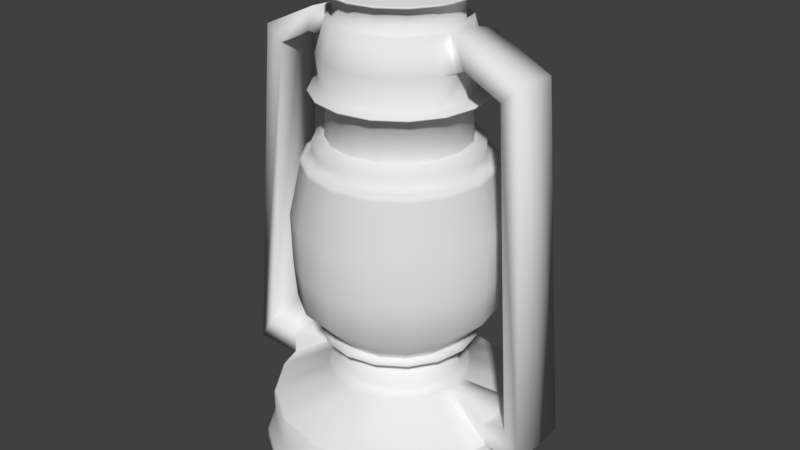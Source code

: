 # Source: Lamp.blend  (saved by Blender 2.79.0; exported with 4.5.12 LTS)
import bpy
from mathutils import Matrix  # noqa: F401  (used for matrix-valued properties, if any)

bpy.ops.wm.read_factory_settings(use_empty=True)
scene = bpy.context.scene
scene.name = 'Scene'

# ---- collections
col_collection_1 = bpy.data.collections.new('Collection 1'); scene.collection.children.link(col_collection_1)

# ---- world
world_world = bpy.data.worlds.new('World'); scene.world = world_world
world_world.color = (0.05088, 0.05088, 0.05088)
world_world.use_sun_shadow = False
world_world.sun_shadow_jitter_overblur = 0.0
world_world.cycles.sampling_method = 'MANUAL'

# ---- meshes
me_cylinder_001 = bpy.data.meshes.new('Cylinder.001')
me_cylinder_001.from_pydata([(-0.2432, -0.5872, -1.371), (-0.4495, -0.4495, -1.371), (-0.5872, -0.2432, -1.371), (-0.6356, 1.707e-07, -1.371), (-0.5872, 0.2432, -1.371), (-0.4495, 0.4495, -1.371), (-0.2432, 0.5872, -1.371), (-0.3977, -0.96, -0.1178), (-0.7348, -0.7348, -0.1178), (-0.96, -0.3977, -0.1178), (-1.039, 4.355e-07, -0.1178), (-0.96, 0.3977, -0.1178), (-0.7348, 0.7348, -0.1178), (-0.3977, 0.96, -0.1178), (-0.9492, -0.3932, -0.6178), (-1.027, 4.238e-07, -0.6178), (-0.9492, 0.3932, -0.6178), (-0.7265, 0.7265, -0.6178), (-0.3932, 0.9492, -0.6178), (-0.3932, -0.9492, -0.6178), (-0.7265, -0.7265, -0.6178), (-0.3542, -0.8551, 0.3958), (-0.6544, -0.6544, 0.3958), (-0.8551, -0.3542, 0.3958), (-0.9255, 3.575e-07, 0.3958), (-0.8551, 0.3542, 0.3958), (-0.6544, 0.6544, 0.3958), (-0.3542, 0.8551, 0.3958), (-0.3542, -0.8551, 0.4459), (-0.6544, -0.6544, 0.4459), (-0.8551, -0.3542, 0.4459), (-0.9255, 3.575e-07, 0.4459), (-0.8551, 0.3542, 0.4459), (-0.6544, 0.6544, 0.4459), (-0.3542, 0.8551, 0.4459), (-0.3427, -0.8275, 0.4459), (-0.6333, -0.6333, 0.4459), (-0.8275, -0.3427, 0.4459), (-0.8956, 3.38e-07, 0.4459), (-0.8275, 0.3427, 0.4459), (-0.6333, 0.6333, 0.4459), (-0.3427, 0.8275, 0.4459), (-0.3113, -0.7516, 0.5267), (-0.5752, -0.5752, 0.5267), (-0.7516, -0.3113, 0.5267), (-0.8135, 2.835e-07, 0.5267), (-0.7516, 0.3113, 0.5267), (-0.5752, 0.5752, 0.5267), (-0.3113, 0.7516, 0.5267), (-0.3113, -0.7516, 0.6189), (-0.5752, -0.5752, 0.6189), (-0.7516, -0.3113, 0.6189), (-0.8135, 2.835e-07, 0.6189), (-0.7516, 0.3113, 0.6189), (-0.5752, 0.5752, 0.6189), (-0.3113, 0.7516, 0.6189), (-0.2653, -0.6406, 0.6678), (-0.4903, -0.4903, 0.6678), (-0.6406, -0.2653, 0.6678), (-0.6934, 2.015e-07, 0.6678), (-0.6406, 0.2653, 0.6678), (-0.4903, 0.4903, 0.6678), (-0.2653, 0.6406, 0.6678), (-0.9993, 4.092e-07, -0.9944), (-0.9232, 0.3824, -0.9944), (-0.7066, 0.7066, -0.9944), (-0.3824, 0.9232, -0.9944), (-0.3824, -0.9232, -0.9944), (-0.7066, -0.7066, -0.9944), (-0.9232, -0.3824, -0.9944), (1.341e-08, 0.6356, -1.371), (1.341e-08, -0.6356, -1.371), (0.2432, -0.5872, -1.371), (0.4495, -0.4495, -1.371), (0.5872, -0.2432, -1.371), (0.6356, 1.707e-07, -1.371), (0.5872, 0.2432, -1.371), (0.4495, 0.4495, -1.371), (0.2432, 0.5872, -1.371), (1.341e-08, 1.039, -0.1178), (1.341e-08, -1.039, -0.1178), (0.3977, -0.96, -0.1178), (0.7348, -0.7348, -0.1178), (0.96, -0.3977, -0.1178), (1.039, 4.355e-07, -0.1178), (0.96, 0.3977, -0.1178), (0.7348, 0.7348, -0.1178), (0.3977, 0.96, -0.1178), (0.9492, -0.3932, -0.6178), (1.027, 4.238e-07, -0.6178), (0.9492, 0.3932, -0.6178), (1.341e-08, 1.027, -0.6178), (0.7265, 0.7265, -0.6178), (1.341e-08, -1.027, -0.6178), (0.3932, 0.9492, -0.6178), (0.3932, -0.9492, -0.6178), (0.7265, -0.7265, -0.6178), (1.341e-08, 0.9255, 0.3958), (1.341e-08, -0.9255, 0.3958), (0.3542, -0.8551, 0.3958), (0.6544, -0.6544, 0.3958), (0.8551, -0.3542, 0.3958), (0.9255, 3.575e-07, 0.3958), (0.8551, 0.3542, 0.3958), (0.6544, 0.6544, 0.3958), (0.3542, 0.8551, 0.3958), (1.341e-08, 0.9255, 0.4459), (1.341e-08, -0.9255, 0.4459), (0.3542, -0.8551, 0.4459), (0.6544, -0.6544, 0.4459), (0.8551, -0.3542, 0.4459), (0.9255, 3.575e-07, 0.4459), (0.8551, 0.3542, 0.4459), (0.6544, 0.6544, 0.4459), (0.3542, 0.8551, 0.4459), (1.341e-08, 0.8956, 0.4459), (1.341e-08, -0.8956, 0.4459), (0.3427, -0.8275, 0.4459), (0.6333, -0.6333, 0.4459), (0.8275, -0.3427, 0.4459), (0.8956, 3.38e-07, 0.4459), (0.8275, 0.3427, 0.4459), (0.6333, 0.6333, 0.4459), (0.3427, 0.8275, 0.4459), (1.341e-08, 0.8135, 0.5267), (1.341e-08, -0.8135, 0.5267), (0.3113, -0.7516, 0.5267), (0.5752, -0.5752, 0.5267), (0.7516, -0.3113, 0.5267), (0.8135, 2.835e-07, 0.5267), (0.7516, 0.3113, 0.5267), (0.5752, 0.5752, 0.5267), (0.3113, 0.7516, 0.5267), (1.341e-08, 0.8135, 0.6189), (1.341e-08, -0.8135, 0.6189), (0.3113, -0.7516, 0.6189), (0.5752, -0.5752, 0.6189), (0.7516, -0.3113, 0.6189), (0.8135, 2.835e-07, 0.6189), (0.7516, 0.3113, 0.6189), (0.5752, 0.5752, 0.6189), (0.3113, 0.7516, 0.6189), (1.341e-08, 0.6934, 0.6678), (1.341e-08, -0.6934, 0.6678), (0.2653, -0.6406, 0.6678), (0.4903, -0.4903, 0.6678), (0.6406, -0.2653, 0.6678), (0.6934, 2.015e-07, 0.6678), (0.6406, 0.2653, 0.6678), (0.4903, 0.4903, 0.6678), (0.2653, 0.6406, 0.6678), (0.9993, 4.092e-07, -0.9944), (0.9232, 0.3824, -0.9944), (0.7066, 0.7066, -0.9944), (1.341e-08, -0.9993, -0.9944), (0.3824, 0.9232, -0.9944), (0.3824, -0.9232, -0.9944), (0.7066, -0.7066, -0.9944), (0.9232, -0.3824, -0.9944), (1.341e-08, 0.9993, -0.9944)], [], [(3, 2, 69, 63), (16, 15, 10, 11), (17, 16, 11, 12), (18, 17, 12, 13), (19, 93, 80, 7), (91, 18, 13, 79), (20, 19, 7, 8), (14, 20, 8, 9), (10, 24, 25, 11), (68, 20, 14, 69), (67, 19, 20, 68), (66, 18, 91, 159), (154, 93, 19, 67), (65, 17, 18, 66), (64, 16, 17, 65), (63, 15, 16, 64), (27, 34, 106, 97), (12, 11, 25, 26), (13, 12, 26, 27), (7, 80, 98, 21), (79, 13, 27, 97), (8, 7, 21, 22), (9, 8, 22, 23), (10, 9, 23, 24), (98, 107, 28, 21), (31, 30, 37, 38), (22, 21, 28, 29), (23, 22, 29, 30), (24, 23, 30, 31), (25, 24, 31, 32), (26, 25, 32, 33), (27, 26, 33, 34), (30, 29, 36, 37), (39, 38, 45, 46), (32, 31, 38, 39), (33, 32, 39, 40), (34, 33, 40, 41), (28, 107, 116, 35), (106, 34, 41, 115), (29, 28, 35, 36), (37, 44, 45, 38), (48, 47, 54, 55), (40, 39, 46, 47), (41, 40, 47, 48), (35, 116, 125, 42), (115, 41, 48, 124), (36, 35, 42, 43), (37, 36, 43, 44), (47, 46, 53, 54), (42, 125, 134, 49), (124, 48, 55, 133), (43, 42, 49, 50), (44, 43, 50, 51), (45, 44, 51, 52), (46, 45, 52, 53), (54, 61, 62, 55), (49, 134, 143, 56), (133, 55, 62, 142), (50, 49, 56, 57), (51, 50, 57, 58), (52, 51, 58, 59), (53, 52, 59, 60), (54, 53, 60, 61), (69, 14, 15, 63), (4, 3, 63, 64), (5, 4, 64, 65), (6, 5, 65, 66), (0, 71, 154, 67), (70, 6, 66, 159), (1, 0, 67, 68), (2, 1, 68, 69), (15, 14, 9, 10), (75, 151, 158, 74), (90, 85, 84, 89), (92, 86, 85, 90), (94, 87, 86, 92), (95, 81, 80, 93), (91, 79, 87, 94), (96, 82, 81, 95), (88, 83, 82, 96), (84, 85, 103, 102), (157, 158, 88, 96), (156, 157, 96, 95), (155, 159, 91, 94), (154, 156, 95, 93), (153, 155, 94, 92), (152, 153, 92, 90), (151, 152, 90, 89), (105, 97, 106, 114), (86, 104, 103, 85), (87, 105, 104, 86), (81, 99, 98, 80), (79, 97, 105, 87), (82, 100, 99, 81), (83, 101, 100, 82), (84, 102, 101, 83), (98, 99, 108, 107), (111, 120, 119, 110), (100, 109, 108, 99), (101, 110, 109, 100), (102, 111, 110, 101), (103, 112, 111, 102), (104, 113, 112, 103), (105, 114, 113, 104), (110, 119, 118, 109), (121, 130, 129, 120), (112, 121, 120, 111), (113, 122, 121, 112), (114, 123, 122, 113), (108, 117, 116, 107), (106, 115, 123, 114), (109, 118, 117, 108), (119, 120, 129, 128), (132, 141, 140, 131), (122, 131, 130, 121), (123, 132, 131, 122), (117, 126, 125, 116), (115, 124, 132, 123), (118, 127, 126, 117), (119, 128, 127, 118), (131, 140, 139, 130), (126, 135, 134, 125), (124, 133, 141, 132), (127, 136, 135, 126), (128, 137, 136, 127), (129, 138, 137, 128), (130, 139, 138, 129), (140, 141, 150, 149), (135, 144, 143, 134), (133, 142, 150, 141), (136, 145, 144, 135), (137, 146, 145, 136), (138, 147, 146, 137), (139, 148, 147, 138), (140, 149, 148, 139), (158, 151, 89, 88), (76, 152, 151, 75), (77, 153, 152, 76), (78, 155, 153, 77), (72, 156, 154, 71), (70, 159, 155, 78), (73, 157, 156, 72), (74, 158, 157, 73), (89, 84, 83, 88)])
me_cylinder_001.polygons.foreach_set('use_smooth', [True] * 144)
_uv = me_cylinder_001.uv_layers.new(name='UVMap')
_uv.uv.foreach_set('vector', [0.3379, 0.1881, 0.3096, 0.1906, 0.305, 0.1375, 0.3371, 0.1358, 0.371, 0.1052, 0.3371, 0.1042, 0.3368, 0.06042, 0.3737, 0.06127, 0.4046, 0.1085, 0.371, 0.1052, 0.3737, 0.06127, 0.4103, 0.0652, 0.4377, 0.1144, 0.4046, 0.1085, 0.4103, 0.0652, 0.4465, 0.07146, 0.2335, 0.1151, 0.1983, 0.1231, 0.1872, 0.07812, 0.2248, 0.07047, 0.4703, 0.1229, 0.4377, 0.1144, 0.4465, 0.07146, 0.4825, 0.08027, 0.2683, 0.1092, 0.2335, 0.1151, 0.2248, 0.07047, 0.2623, 0.06477, 0.3028, 0.1056, 0.2683, 0.1092, 0.2623, 0.06477, 0.2997, 0.06134, 0.3368, 0.06042, 0.3373, 0.005849, 0.3777, 0.008478, 0.3737, 0.06127, 0.2726, 0.1414, 0.2683, 0.1092, 0.3028, 0.1056, 0.305, 0.1375, 0.24, 0.1474, 0.2335, 0.1151, 0.2683, 0.1092, 0.2726, 0.1414, 0.4309, 0.1447, 0.4377, 0.1144, 0.4703, 0.1229, 0.4613, 0.1527, 0.2074, 0.1557, 0.1983, 0.1231, 0.2335, 0.1151, 0.24, 0.1474, 0.4001, 0.1393, 0.4046, 0.1085, 0.4377, 0.1144, 0.4309, 0.1447, 0.3688, 0.1364, 0.371, 0.1052, 0.4046, 0.1085, 0.4001, 0.1393, 0.3371, 0.1358, 0.3371, 0.1042, 0.371, 0.1052, 0.3688, 0.1364, 0.4571, 0.0186, 0.4581, 0.01314, 0.4979, 0.02182, 0.4964, 0.02726, 0.4103, 0.0652, 0.3737, 0.06127, 0.3777, 0.008478, 0.4175, 0.01241, 0.4465, 0.07146, 0.4103, 0.0652, 0.4175, 0.01241, 0.4571, 0.0186, 0.2248, 0.07047, 0.1872, 0.07812, 0.1755, 0.02511, 0.2156, 0.01693, 0.4825, 0.08027, 0.4465, 0.07146, 0.4571, 0.0186, 0.4964, 0.02726, 0.2623, 0.06477, 0.2248, 0.07047, 0.2156, 0.01693, 0.256, 0.01073, 0.2997, 0.06134, 0.2623, 0.06477, 0.256, 0.01073, 0.2967, 0.006951, 0.3368, 0.06042, 0.2997, 0.06134, 0.2967, 0.006951, 0.3373, 0.005849, 0.1755, 0.02511, 0.1743, 0.01957, 0.2146, 0.01132, 0.2156, 0.01693, 0.7812, 0.5237, 0.7327, 0.5203, 0.7335, 0.5164, 0.7811, 0.5198, 0.256, 0.01073, 0.2156, 0.01693, 0.2146, 0.01132, 0.2553, 0.005099, 0.2967, 0.006951, 0.256, 0.01073, 0.2553, 0.005099, 0.2963, 0.001303, 0.3373, 0.005849, 0.2967, 0.006951, 0.2963, 0.001303, 0.3374, 0.0002241, 0.3777, 0.008478, 0.3373, 0.005849, 0.3374, 0.0002241, 0.3781, 0.002909, 0.4175, 0.01241, 0.3777, 0.008478, 0.3781, 0.002909, 0.4182, 0.006907, 0.4571, 0.0186, 0.4175, 0.01241, 0.4182, 0.006907, 0.4581, 0.01314, 0.7327, 0.5203, 0.686, 0.5049, 0.6877, 0.5012, 0.7335, 0.5164, 0.8276, 0.5118, 0.7811, 0.5198, 0.7804, 0.5046, 0.8234, 0.4971, 0.8287, 0.5156, 0.7812, 0.5237, 0.7811, 0.5198, 0.8276, 0.5118, 0.8725, 0.4967, 0.8287, 0.5156, 0.8276, 0.5118, 0.8706, 0.4933, 0.9101, 0.4689, 0.8725, 0.4967, 0.8706, 0.4933, 0.9075, 0.466, 0.6444, 0.4784, 0.6101, 0.4437, 0.6132, 0.4413, 0.647, 0.4753, 0.9413, 0.4348, 0.9101, 0.4689, 0.9075, 0.466, 0.9383, 0.4325, 0.686, 0.5049, 0.6444, 0.4784, 0.647, 0.4753, 0.6877, 0.5012, 0.7335, 0.5164, 0.7365, 0.501, 0.7804, 0.5046, 0.7811, 0.5198, 0.8977, 0.4547, 0.8633, 0.4802, 0.8572, 0.4696, 0.8895, 0.4456, 0.8706, 0.4933, 0.8276, 0.5118, 0.8234, 0.4971, 0.8633, 0.4802, 0.9075, 0.466, 0.8706, 0.4933, 0.8633, 0.4802, 0.8977, 0.4547, 0.647, 0.4753, 0.6132, 0.4413, 0.6251, 0.4317, 0.6569, 0.4632, 0.9383, 0.4325, 0.9075, 0.466, 0.8977, 0.4547, 0.9263, 0.4233, 0.6877, 0.5012, 0.647, 0.4753, 0.6569, 0.4632, 0.6946, 0.4872, 0.7335, 0.5164, 0.6877, 0.5012, 0.6946, 0.4872, 0.7365, 0.501, 0.8633, 0.4802, 0.8234, 0.4971, 0.8198, 0.4853, 0.8572, 0.4696, 0.6569, 0.4632, 0.6251, 0.4317, 0.6356, 0.4233, 0.6649, 0.4532, 0.9263, 0.4233, 0.8977, 0.4547, 0.8895, 0.4456, 0.9171, 0.4162, 0.6946, 0.4872, 0.6569, 0.4632, 0.6649, 0.4532, 0.6999, 0.4758, 0.7365, 0.501, 0.6946, 0.4872, 0.6999, 0.4758, 0.7389, 0.4887, 0.7804, 0.5046, 0.7365, 0.501, 0.7389, 0.4887, 0.7797, 0.4921, 0.8234, 0.4971, 0.7804, 0.5046, 0.7797, 0.4921, 0.8198, 0.4853, 0.8572, 0.4696, 0.8486, 0.4543, 0.8786, 0.4335, 0.8895, 0.4456, 0.6649, 0.4532, 0.6356, 0.4233, 0.6486, 0.413, 0.6761, 0.4396, 0.9171, 0.4162, 0.8895, 0.4456, 0.8786, 0.4335, 0.9027, 0.4053, 0.6999, 0.4758, 0.6649, 0.4532, 0.6761, 0.4396, 0.7074, 0.4604, 0.7389, 0.4887, 0.6999, 0.4758, 0.7074, 0.4604, 0.7425, 0.472, 0.7797, 0.4921, 0.7389, 0.4887, 0.7425, 0.472, 0.7791, 0.475, 0.8198, 0.4853, 0.7797, 0.4921, 0.7791, 0.475, 0.8152, 0.469, 0.8572, 0.4696, 0.8198, 0.4853, 0.8152, 0.469, 0.8486, 0.4543, 0.305, 0.1375, 0.3028, 0.1056, 0.3371, 0.1042, 0.3371, 0.1358, 0.3658, 0.1878, 0.3379, 0.1881, 0.3371, 0.1358, 0.3688, 0.1364, 0.3932, 0.1894, 0.3658, 0.1878, 0.3688, 0.1364, 0.4001, 0.1393, 0.4199, 0.1932, 0.3932, 0.1894, 0.4001, 0.1393, 0.4309, 0.1447, 0.2523, 0.2017, 0.2234, 0.2107, 0.2074, 0.1557, 0.24, 0.1474, 0.4457, 0.1993, 0.4199, 0.1932, 0.4309, 0.1447, 0.4613, 0.1527, 0.2811, 0.1951, 0.2523, 0.2017, 0.24, 0.1474, 0.2726, 0.1414, 0.3096, 0.1906, 0.2811, 0.1951, 0.2726, 0.1414, 0.305, 0.1375, 0.3371, 0.1042, 0.3028, 0.1056, 0.2997, 0.06134, 0.3368, 0.06042, 0.1195, 0.2613, 0.07445, 0.2209, 0.1093, 0.1968, 0.1413, 0.2428, 0.5714, 0.1651, 0.5928, 0.1189, 0.6332, 0.1351, 0.6097, 0.1869, 0.5365, 0.1477, 0.555, 0.104, 0.5928, 0.1189, 0.5714, 0.1651, 0.5031, 0.1337, 0.5185, 0.09101, 0.555, 0.104, 0.5365, 0.1477, 0.1631, 0.1338, 0.1495, 0.08831, 0.1872, 0.07812, 0.1983, 0.1231, 0.4703, 0.1229, 0.4825, 0.08027, 0.5185, 0.09101, 0.5031, 0.1337, 0.1275, 0.147, 0.1109, 0.1004, 0.1495, 0.08831, 0.1631, 0.1338, 0.09086, 0.1634, 0.07099, 0.1145, 0.1109, 0.1004, 0.1275, 0.147, 0.6332, 0.1351, 0.5928, 0.1189, 0.6113, 0.06574, 0.65, 0.07849, 0.1422, 0.1795, 0.1093, 0.1968, 0.09086, 0.1634, 0.1275, 0.147, 0.1748, 0.1661, 0.1422, 0.1795, 0.1275, 0.147, 0.1631, 0.1338, 0.4913, 0.1639, 0.4613, 0.1527, 0.4703, 0.1229, 0.5031, 0.1337, 0.2074, 0.1557, 0.1748, 0.1661, 0.1631, 0.1338, 0.1983, 0.1231, 0.5215, 0.1784, 0.4913, 0.1639, 0.5031, 0.1337, 0.5365, 0.1477, 0.5522, 0.1974, 0.5215, 0.1784, 0.5365, 0.1477, 0.5714, 0.1651, 0.5846, 0.2231, 0.5522, 0.1974, 0.5714, 0.1651, 0.6097, 0.1869, 0.5351, 0.03898, 0.4964, 0.02726, 0.4979, 0.02182, 0.5368, 0.03369, 0.555, 0.104, 0.5731, 0.05212, 0.6113, 0.06574, 0.5928, 0.1189, 0.5185, 0.09101, 0.5351, 0.03898, 0.5731, 0.05212, 0.555, 0.104, 0.1495, 0.08831, 0.1351, 0.03422, 0.1755, 0.02511, 0.1872, 0.07812, 0.4825, 0.08027, 0.4964, 0.02726, 0.5351, 0.03898, 0.5185, 0.09101, 0.1109, 0.1004, 0.09439, 0.04492, 0.1351, 0.03422, 0.1495, 0.08831, 0.07099, 0.1145, 0.05325, 0.05681, 0.09439, 0.04492, 0.1109, 0.1004, 0.0278, 0.1303, 0.01176, 0.06887, 0.05325, 0.05681, 0.07099, 0.1145, 0.1755, 0.02511, 0.1351, 0.03422, 0.1338, 0.02858, 0.1743, 0.01957, 0.5609, 0.2639, 0.5647, 0.2649, 0.5624, 0.3105, 0.5585, 0.3108, 0.09439, 0.04492, 0.09283, 0.03926, 0.1338, 0.02858, 0.1351, 0.03422, 0.05325, 0.05681, 0.05159, 0.05111, 0.09283, 0.03926, 0.09439, 0.04492, 0.01176, 0.06887, 0.0101, 0.06317, 0.05159, 0.05111, 0.05325, 0.05681, 0.6113, 0.06574, 0.6132, 0.06039, 0.6517, 0.07313, 0.65, 0.07849, 0.5731, 0.05212, 0.575, 0.04684, 0.6132, 0.06039, 0.6113, 0.06574, 0.5351, 0.03898, 0.5368, 0.03369, 0.575, 0.04684, 0.5731, 0.05212, 0.5585, 0.3108, 0.5624, 0.3105, 0.5705, 0.3569, 0.5667, 0.358, 0.9909, 0.3067, 0.976, 0.3051, 0.9773, 0.264, 0.991, 0.2623, 0.9946, 0.3071, 0.9909, 0.3067, 0.991, 0.2623, 0.9946, 0.2616, 0.9847, 0.3529, 0.981, 0.3517, 0.9909, 0.3067, 0.9946, 0.3071, 0.9664, 0.3958, 0.963, 0.3941, 0.981, 0.3517, 0.9847, 0.3529, 0.5842, 0.4029, 0.5878, 0.4011, 0.6132, 0.4413, 0.6101, 0.4437, 0.9413, 0.4348, 0.9383, 0.4325, 0.963, 0.3941, 0.9664, 0.3958, 0.5667, 0.358, 0.5705, 0.3569, 0.5878, 0.4011, 0.5842, 0.4029, 0.5624, 0.3105, 0.5647, 0.2649, 0.5787, 0.2674, 0.5779, 0.3095, 0.9496, 0.3873, 0.9386, 0.3814, 0.9549, 0.3435, 0.9666, 0.3474, 0.981, 0.3517, 0.9666, 0.3474, 0.976, 0.3051, 0.9909, 0.3067, 0.963, 0.3941, 0.9496, 0.3873, 0.9666, 0.3474, 0.981, 0.3517, 0.5878, 0.4011, 0.6015, 0.3938, 0.6251, 0.4317, 0.6132, 0.4413, 0.9383, 0.4325, 0.9263, 0.4233, 0.9496, 0.3873, 0.963, 0.3941, 0.5705, 0.3569, 0.5853, 0.3525, 0.6015, 0.3938, 0.5878, 0.4011, 0.5624, 0.3105, 0.5779, 0.3095, 0.5853, 0.3525, 0.5705, 0.3569, 0.9666, 0.3474, 0.9549, 0.3435, 0.9637, 0.3035, 0.976, 0.3051, 0.6015, 0.3938, 0.613, 0.3881, 0.6356, 0.4233, 0.6251, 0.4317, 0.9263, 0.4233, 0.9171, 0.4162, 0.9386, 0.3814, 0.9496, 0.3873, 0.5853, 0.3525, 0.5975, 0.3491, 0.613, 0.3881, 0.6015, 0.3938, 0.5779, 0.3095, 0.59, 0.3086, 0.5975, 0.3491, 0.5853, 0.3525, 0.5787, 0.2674, 0.5902, 0.2675, 0.59, 0.3086, 0.5779, 0.3095, 0.976, 0.3051, 0.9637, 0.3035, 0.9652, 0.2636, 0.9773, 0.264, 0.9549, 0.3435, 0.9386, 0.3814, 0.9237, 0.3738, 0.9375, 0.338, 0.613, 0.3881, 0.6288, 0.3799, 0.6486, 0.413, 0.6356, 0.4233, 0.9171, 0.4162, 0.9027, 0.4053, 0.9237, 0.3738, 0.9386, 0.3814, 0.5975, 0.3491, 0.6143, 0.3441, 0.6288, 0.3799, 0.613, 0.3881, 0.59, 0.3086, 0.6076, 0.3069, 0.6143, 0.3441, 0.5975, 0.3491, 0.5902, 0.2675, 0.6072, 0.2707, 0.6076, 0.3069, 0.59, 0.3086, 0.9637, 0.3035, 0.947, 0.3011, 0.9497, 0.2657, 0.9652, 0.2636, 0.9549, 0.3435, 0.9375, 0.338, 0.947, 0.3011, 0.9637, 0.3035, 0.1093, 0.1968, 0.07445, 0.2209, 0.05213, 0.1835, 0.09086, 0.1634, 0.5162, 0.2406, 0.5522, 0.1974, 0.5846, 0.2231, 0.5364, 0.2613, 0.4937, 0.2238, 0.5215, 0.1784, 0.5522, 0.1974, 0.5162, 0.2406, 0.47, 0.2101, 0.4913, 0.1639, 0.5215, 0.1784, 0.4937, 0.2238, 0.1942, 0.2185, 0.1748, 0.1661, 0.2074, 0.1557, 0.2234, 0.2107, 0.4457, 0.1993, 0.4613, 0.1527, 0.4913, 0.1639, 0.47, 0.2101, 0.1667, 0.229, 0.1422, 0.1795, 0.1748, 0.1661, 0.1942, 0.2185, 0.1413, 0.2428, 0.1093, 0.1968, 0.1422, 0.1795, 0.1667, 0.229, 0.05213, 0.1835, 0.0278, 0.1303, 0.07099, 0.1145, 0.09086, 0.1634])
me_cylinder_001.use_remesh_preserve_volume = False
me_cylinder_001.use_remesh_preserve_attributes = False
me_cylinder_001.use_mirror_vertex_groups = False
me_cylinder_001.update()
me_cylinder = bpy.data.meshes.new('Cylinder')
me_cylinder.from_pydata([(-0.5245, -1.266, -2.63), (-0.5245, -1.266, -2.518), (-0.9692, -0.9692, -2.63), (-0.9692, -0.9692, -2.518), (-1.266, -0.5245, -2.63), (-1.266, -0.5245, -2.518), (-1.344, -0.2674, -2.63), (-1.344, -0.2674, -2.518), (-1.371, 5.001e-07, -2.63), (-1.371, 5.001e-07, -2.518), (-1.344, 0.2674, -2.63), (-1.344, 0.2674, -2.518), (-1.266, 0.5245, -2.63), (-1.266, 0.5245, -2.518), (-0.9692, 0.9692, -2.63), (-0.9692, 0.9692, -2.518), (-0.5245, 1.266, -2.63), (-0.5245, 1.266, -2.518), (-0.4913, -1.186, -2.409), (-0.9079, -0.9078, -2.409), (-1.186, -0.4913, -2.409), (-1.259, -0.2505, -2.409), (-1.284, 4.417e-07, -2.409), (-1.259, 0.2505, -2.409), (-1.186, 0.4913, -2.409), (-0.9078, 0.9078, -2.409), (-0.4913, 1.186, -2.409), (-0.4913, -1.186, -2.051), (-0.9079, -0.9078, -2.051), (-1.186, -0.4913, -2.051), (-1.259, -0.2505, -2.051), (-1.284, 4.417e-07, -2.051), (-1.259, 0.2505, -2.051), (-1.186, 0.4913, -2.051), (-0.9078, 0.9078, -2.051), (-0.4913, 1.186, -2.051), (-0.2722, -0.657, -1.733), (-0.5029, -0.5029, -1.733), (-0.657, -0.2722, -1.733), (-0.6975, -0.1387, -1.733), (-0.7112, 7.185e-08, -1.733), (-0.6975, 0.1387, -1.733), (-0.657, 0.2722, -1.733), (-0.5029, 0.5029, -1.733), (-0.2722, 0.657, -1.733), (-0.2304, -0.5563, -1.474), (-0.4258, -0.4258, -1.474), (-0.5563, -0.2304, -1.474), (-0.6021, 6.34e-09, -1.474), (-0.5563, 0.2304, -1.474), (-0.4258, 0.4258, -1.474), (-0.2304, 0.5563, -1.474), (-0.2722, -0.657, -1.709), (-0.5029, -0.5029, -1.709), (-0.657, -0.2722, -1.709), (-0.7112, 7.185e-08, -1.709), (-0.657, 0.2722, -1.709), (-0.5029, 0.5029, -1.709), (-0.2722, 0.657, -1.709), (-0.2304, -0.5563, -1.709), (-0.4258, -0.4258, -1.709), (-0.5563, -0.2304, -1.709), (-0.6021, 6.34e-09, -1.709), (-0.5563, 0.2304, -1.709), (-0.4258, 0.4258, -1.709), (-0.2304, 0.5563, -1.709), (-0.1725, -0.4165, -1.392), (-0.3187, -0.3187, -1.392), (-0.4165, -0.1725, -1.392), (-0.4508, -8.969e-08, -1.392), (-0.4165, 0.1725, -1.392), (-0.3187, 0.3187, -1.392), (-0.1725, 0.4165, -1.392), (-1.269, 5.495e-07, -1.8), (-1.244, -0.2505, -1.8), (-1.244, 0.2505, -1.8), (-0.8301, 1.797e-07, -1.742), (-0.8165, -0.1387, -1.742), (-0.8165, 0.1387, -1.742), (-1.7, 7.26e-07, -1.965), (-1.671, -0.3227, -1.979), (-1.671, 0.3227, -1.979), (-1.509, -0.3227, -1.698), (-1.537, 8.65e-07, -1.684), (-1.509, 0.3227, -1.698), (-1.414, 1.646e-06, 1.564), (-1.428, -0.2306, 1.546), (-1.428, 0.2306, 1.546), (-1.251, -0.2306, 1.396), (-1.237, 1.746e-06, 1.414), (-1.251, 0.2306, 1.396), (-0.2994, -0.7228, -1.302), (-0.5532, -0.5532, -1.302), (-0.7228, -0.2994, -1.302), (-0.7824, 1.165e-07, -1.302), (-0.7228, 0.2994, -1.302), (-0.5532, 0.5532, -1.302), (-0.2994, 0.7228, -1.302), (-0.2432, -0.5872, -1.302), (-0.4495, -0.4495, -1.302), (-0.5872, -0.2432, -1.302), (-0.6356, 1.906e-08, -1.302), (-0.5872, 0.2432, -1.302), (-0.4495, 0.4495, -1.302), (-0.2432, 0.5872, -1.302), (-0.2653, -0.6406, 0.7372), (-0.4903, -0.4903, 0.7372), (-0.6406, -0.2653, 0.7372), (-0.6934, 4.979e-08, 0.7372), (-0.6406, 0.2653, 0.7372), (-0.4903, 0.4903, 0.7372), (-0.2653, 0.6406, 0.7372), (-0.2542, -0.6136, 1.157), (-0.4696, -0.4696, 1.157), (-0.6136, -0.2542, 1.157), (-0.6642, 3.198e-08, 1.157), (-0.6136, 0.2542, 1.157), (-0.4696, 0.4696, 1.157), (-0.2542, 0.6136, 1.157), (-0.2802, -0.6763, 1.157), (-0.5177, -0.5177, 1.157), (-0.6763, -0.2802, 1.157), (-0.7321, 7.337e-08, 1.157), (-0.6763, 0.2802, 1.157), (-0.5176, 0.5177, 1.157), (-0.2801, 0.6763, 1.157), (-0.3189, -0.7699, 1.172), (-0.5892, -0.5892, 1.172), (-0.7699, -0.3189, 1.172), (-0.8333, 1.351e-07, 1.172), (-0.7699, 0.3189, 1.172), (-0.5892, 0.5892, 1.172), (-0.3189, 0.7699, 1.172), (-0.3189, -0.7699, 1.185), (-0.5892, -0.5892, 1.185), (-0.7699, -0.3189, 1.185), (-0.8333, 1.351e-07, 1.185), (-0.7699, 0.3189, 1.185), (-0.5892, 0.5892, 1.185), (-0.3189, 0.7699, 1.185), (-0.2746, -0.6629, 1.218), (-0.5074, -0.5074, 1.218), (-0.6629, -0.2746, 1.218), (-0.7175, 6.232e-08, 1.218), (-0.6629, 0.2746, 1.218), (-0.5074, 0.5074, 1.218), (-0.2746, 0.6629, 1.218), (-0.2882, -0.6958, 1.514), (-0.5326, -0.5326, 1.514), (-0.6958, -0.2882, 1.514), (-0.7387, -0.1469, 1.514), (-0.7532, 8.554e-08, 1.514), (-0.7387, 0.1469, 1.514), (-0.6958, 0.2882, 1.514), (-0.5326, 0.5326, 1.514), (-0.2882, 0.6958, 1.514), (-0.2524, -0.6093, 1.843), (-0.4663, -0.4663, 1.843), (-0.6093, -0.2524, 1.843), (-0.6468, -0.1287, 1.843), (-0.6595, 2.564e-08, 1.843), (-0.6468, 0.1287, 1.843), (-0.6093, 0.2524, 1.843), (-0.4663, 0.4663, 1.843), (-0.2524, 0.6093, 1.843), (-0.2266, -0.5472, 1.843), (-0.4188, -0.4188, 1.843), (-0.5472, -0.2266, 1.843), (-0.5809, -0.1155, 1.843), (-0.5923, -1.849e-08, 1.843), (-0.5809, 0.1155, 1.843), (-0.5472, 0.2266, 1.843), (-0.4188, 0.4188, 1.843), (-0.2266, 0.5472, 1.843), (-0.2266, -0.5472, 2.068), (-0.4188, -0.4188, 2.068), (-0.5472, -0.2266, 2.068), (-0.5809, -0.1155, 2.068), (-0.5923, -1.849e-08, 2.068), (-0.5809, 0.1155, 2.068), (-0.5472, 0.2266, 2.068), (-0.4188, 0.4188, 2.068), (-0.2266, 0.5472, 2.068), (-0.2639, -0.6371, 2.087), (-0.4876, -0.4876, 2.087), (-0.6371, -0.2639, 2.087), (-0.6763, -0.1345, 2.087), (-0.6895, 4.261e-08, 2.087), (-0.6763, 0.1345, 2.087), (-0.6371, 0.2639, 2.087), (-0.4876, 0.4876, 2.087), (-0.2639, 0.6371, 2.087), (-0.2639, -0.6371, 2.107), (-0.4876, -0.4876, 2.107), (-0.6371, -0.2639, 2.107), (-0.6763, -0.1345, 2.107), (-0.6895, 4.261e-08, 2.107), (-0.6763, 0.1345, 2.107), (-0.6371, 0.2639, 2.107), (-0.4876, 0.4876, 2.107), (-0.2639, 0.6371, 2.107), (-0.2639, -0.6371, 2.107), (-0.4876, -0.4876, 2.107), (-0.6371, -0.2639, 2.107), (-0.6763, -0.1345, 2.107), (-0.6895, 4.261e-08, 2.107), (-0.6763, 0.1345, 2.107), (-0.6371, 0.2639, 2.107), (-0.4876, 0.4876, 2.107), (-0.2639, 0.6371, 2.107), (-0.1808, -0.4364, 2.211), (-0.334, -0.334, 2.211), (-0.4364, -0.1808, 2.211), (-0.4633, -0.09215, 2.211), (-0.4723, -1.003e-07, 2.211), (-0.4633, 0.09215, 2.211), (-0.4364, 0.1808, 2.211), (-0.334, 0.334, 2.211), (-0.1808, 0.4364, 2.211), (-0.7919, 1.749e-06, 1.825), (-0.8158, -0.2503, 1.831), (-0.8158, 0.2503, 1.831), (-0.8921, -0.2503, 1.591), (-0.8682, 1.857e-06, 1.585), (-0.8921, 0.2503, 1.591), (-0.8991, -0.8991, -2.044), (-1.175, -0.4866, -2.044), (-1.247, -0.248, -2.044), (-1.247, 0.248, -2.044), (-1.175, 0.4866, -2.044), (-0.8991, 0.8991, -2.044), (-0.4866, 1.175, -2.044), (-0.4866, -1.175, -2.044), (-1.235, -0.248, -1.799), (-1.259, 5.415e-07, -1.799), (-1.235, 0.248, -1.799), (-8.759e-08, 1.371, -2.63), (-8.759e-08, 1.371, -2.518), (-8.759e-08, -1.371, -2.63), (-8.759e-08, -1.371, -2.518), (0.5245, -1.266, -2.63), (0.5245, -1.266, -2.518), (0.9692, -0.9692, -2.63), (0.9692, -0.9692, -2.518), (1.266, -0.5245, -2.63), (1.266, -0.5245, -2.518), (1.344, -0.2674, -2.63), (1.344, -0.2674, -2.518), (1.371, 5.001e-07, -2.63), (1.371, 5.001e-07, -2.518), (1.344, 0.2674, -2.63), (1.344, 0.2674, -2.518), (1.266, 0.5245, -2.63), (1.266, 0.5245, -2.518), (0.9692, 0.9692, -2.63), (0.9692, 0.9692, -2.518), (0.5245, 1.266, -2.63), (0.5245, 1.266, -2.518), (-8.759e-08, 1.284, -2.409), (-8.759e-08, -1.284, -2.409), (0.4913, -1.186, -2.409), (0.9079, -0.9078, -2.409), (1.186, -0.4913, -2.409), (1.259, -0.2505, -2.409), (1.284, 4.417e-07, -2.409), (1.259, 0.2505, -2.409), (1.186, 0.4913, -2.409), (0.9078, 0.9078, -2.409), (0.4913, 1.186, -2.409), (-8.759e-08, 1.284, -2.051), (-8.759e-08, -1.284, -2.051), (0.4913, -1.186, -2.051), (0.9079, -0.9078, -2.051), (1.186, -0.4913, -2.051), (1.259, -0.2505, -2.051), (1.284, 4.417e-07, -2.051), (1.259, 0.2505, -2.051), (1.186, 0.4913, -2.051), (0.9078, 0.9078, -2.051), (0.4913, 1.186, -2.051), (-8.759e-08, 0.7112, -1.733), (-8.759e-08, -0.7112, -1.733), (0.2722, -0.657, -1.733), (0.5029, -0.5029, -1.733), (0.657, -0.2722, -1.733), (0.6975, -0.1387, -1.733), (0.7112, 7.185e-08, -1.733), (0.6975, 0.1387, -1.733), (0.657, 0.2722, -1.733), (0.5029, 0.5029, -1.733), (0.2722, 0.657, -1.733), (-8.759e-08, 0.6021, -1.474), (-8.759e-08, -0.6021, -1.474), (0.2304, -0.5563, -1.474), (0.4258, -0.4258, -1.474), (0.5563, -0.2304, -1.474), (0.6021, 6.34e-09, -1.474), (0.5563, 0.2304, -1.474), (0.4258, 0.4258, -1.474), (0.2304, 0.5563, -1.474), (-8.759e-08, 0.7112, -1.709), (-8.759e-08, -0.7112, -1.709), (0.2722, -0.657, -1.709), (0.5029, -0.5029, -1.709), (0.657, -0.2722, -1.709), (0.7112, 7.185e-08, -1.709), (0.657, 0.2722, -1.709), (0.5029, 0.5029, -1.709), (0.2722, 0.657, -1.709), (-8.759e-08, 0.6021, -1.709), (-8.759e-08, -0.6021, -1.709), (0.2304, -0.5563, -1.709), (0.4258, -0.4258, -1.709), (0.5563, -0.2304, -1.709), (0.6021, 6.34e-09, -1.709), (0.5563, 0.2304, -1.709), (0.4258, 0.4258, -1.709), (0.2304, 0.5563, -1.709), (-8.759e-08, 0.4508, -1.392), (-8.759e-08, -0.4508, -1.392), (0.1725, -0.4165, -1.392), (0.3187, -0.3187, -1.392), (0.4165, -0.1725, -1.392), (0.4508, -8.969e-08, -1.392), (0.4165, 0.1725, -1.392), (0.3187, 0.3187, -1.392), (0.1725, 0.4165, -1.392), (1.269, 5.495e-07, -1.8), (1.244, -0.2505, -1.8), (1.244, 0.2505, -1.8), (0.8301, 1.797e-07, -1.742), (0.8165, -0.1387, -1.742), (0.8165, 0.1387, -1.742), (1.7, 7.26e-07, -1.965), (1.671, -0.3227, -1.979), (1.671, 0.3227, -1.979), (1.509, -0.3227, -1.698), (1.537, 8.65e-07, -1.684), (1.509, 0.3227, -1.698), (1.414, 1.646e-06, 1.564), (1.428, -0.2306, 1.546), (1.428, 0.2306, 1.546), (1.251, -0.2306, 1.396), (1.237, 1.746e-06, 1.414), (1.251, 0.2306, 1.396), (-8.759e-08, 0.7824, -1.302), (-8.759e-08, -0.7824, -1.302), (0.2994, -0.7228, -1.302), (0.5532, -0.5532, -1.302), (0.7228, -0.2994, -1.302), (0.7824, 1.165e-07, -1.302), (0.7228, 0.2994, -1.302), (0.5532, 0.5532, -1.302), (0.2994, 0.7228, -1.302), (-8.759e-08, 0.6356, -1.302), (-8.759e-08, -0.6356, -1.302), (0.2432, -0.5872, -1.302), (0.4495, -0.4495, -1.302), (0.5872, -0.2432, -1.302), (0.6356, 1.906e-08, -1.302), (0.5872, 0.2432, -1.302), (0.4495, 0.4495, -1.302), (0.2432, 0.5872, -1.302), (-8.759e-08, 0.6934, 0.7372), (-8.759e-08, -0.6934, 0.7372), (0.2653, -0.6406, 0.7372), (0.4903, -0.4903, 0.7372), (0.6406, -0.2653, 0.7372), (0.6934, 4.979e-08, 0.7372), (0.6406, 0.2653, 0.7372), (0.4903, 0.4903, 0.7372), (0.2653, 0.6406, 0.7372), (-8.759e-08, 0.6642, 1.157), (-8.759e-08, -0.6642, 1.157), (0.2542, -0.6136, 1.157), (0.4696, -0.4696, 1.157), (0.6136, -0.2542, 1.157), (0.6642, 3.198e-08, 1.157), (0.6136, 0.2542, 1.157), (0.4696, 0.4696, 1.157), (0.2542, 0.6136, 1.157), (-8.759e-08, 0.7321, 1.157), (-8.759e-08, -0.7321, 1.157), (0.2802, -0.6763, 1.157), (0.5177, -0.5177, 1.157), (0.6763, -0.2802, 1.157), (0.7321, 7.337e-08, 1.157), (0.6763, 0.2802, 1.157), (0.5176, 0.5177, 1.157), (0.2801, 0.6763, 1.157), (-8.759e-08, 0.8333, 1.172), (-8.759e-08, -0.8333, 1.172), (0.3189, -0.7699, 1.172), (0.5892, -0.5892, 1.172), (0.7699, -0.3189, 1.172), (0.8333, 1.351e-07, 1.172), (0.7699, 0.3189, 1.172), (0.5892, 0.5892, 1.172), (0.3189, 0.7699, 1.172), (-8.759e-08, 0.8333, 1.185), (-8.759e-08, -0.8333, 1.185), (0.3189, -0.7699, 1.185), (0.5892, -0.5892, 1.185), (0.7699, -0.3189, 1.185), (0.8333, 1.351e-07, 1.185), (0.7699, 0.3189, 1.185), (0.5892, 0.5892, 1.185), (0.3189, 0.7699, 1.185), (-8.759e-08, 0.7175, 1.218), (-8.759e-08, -0.7175, 1.218), (0.2746, -0.6629, 1.218), (0.5074, -0.5074, 1.218), (0.6629, -0.2746, 1.218), (0.7175, 6.232e-08, 1.218), (0.6629, 0.2746, 1.218), (0.5074, 0.5074, 1.218), (0.2746, 0.6629, 1.218), (-8.759e-08, 0.7532, 1.514), (-8.759e-08, -0.7532, 1.514), (0.2882, -0.6958, 1.514), (0.5326, -0.5326, 1.514), (0.6958, -0.2882, 1.514), (0.7387, -0.1469, 1.514), (0.7532, 8.554e-08, 1.514), (0.7387, 0.1469, 1.514), (0.6958, 0.2882, 1.514), (0.5326, 0.5326, 1.514), (0.2882, 0.6958, 1.514), (-8.759e-08, 0.6595, 1.843), (-8.759e-08, -0.6595, 1.843), (0.2524, -0.6093, 1.843), (0.4663, -0.4663, 1.843), (0.6093, -0.2524, 1.843), (0.6468, -0.1287, 1.843), (0.6595, 2.564e-08, 1.843), (0.6468, 0.1287, 1.843), (0.6093, 0.2524, 1.843), (0.4663, 0.4663, 1.843), (0.2524, 0.6093, 1.843), (-8.759e-08, 0.5923, 1.843), (-8.759e-08, -0.5923, 1.843), (0.2266, -0.5472, 1.843), (0.4188, -0.4188, 1.843), (0.5472, -0.2266, 1.843), (0.5809, -0.1155, 1.843), (0.5923, -1.849e-08, 1.843), (0.5809, 0.1155, 1.843), (0.5472, 0.2266, 1.843), (0.4188, 0.4188, 1.843), (0.2266, 0.5472, 1.843), (-8.759e-08, 0.5923, 2.068), (-8.759e-08, -0.5923, 2.068), (0.2266, -0.5472, 2.068), (0.4188, -0.4188, 2.068), (0.5472, -0.2266, 2.068), (0.5809, -0.1155, 2.068), (0.5923, -1.849e-08, 2.068), (0.5809, 0.1155, 2.068), (0.5472, 0.2266, 2.068), (0.4188, 0.4188, 2.068), (0.2266, 0.5472, 2.068), (-8.759e-08, 0.6895, 2.087), (-8.759e-08, -0.6895, 2.087), (0.2639, -0.6371, 2.087), (0.4876, -0.4876, 2.087), (0.6371, -0.2639, 2.087), (0.6763, -0.1345, 2.087), (0.6895, 4.261e-08, 2.087), (0.6763, 0.1345, 2.087), (0.6371, 0.2639, 2.087), (0.4876, 0.4876, 2.087), (0.2639, 0.6371, 2.087), (-8.759e-08, 0.6895, 2.107), (-8.759e-08, -0.6895, 2.107), (0.2639, -0.6371, 2.107), (0.4876, -0.4876, 2.107), (0.6371, -0.2639, 2.107), (0.6763, -0.1345, 2.107), (0.6895, 4.261e-08, 2.107), (0.6763, 0.1345, 2.107), (0.6371, 0.2639, 2.107), (0.4876, 0.4876, 2.107), (0.2639, 0.6371, 2.107), (-8.759e-08, 0.6895, 2.107), (-8.759e-08, -0.6895, 2.107), (0.2639, -0.6371, 2.107), (0.4876, -0.4876, 2.107), (0.6371, -0.2639, 2.107), (0.6763, -0.1345, 2.107), (0.6895, 4.261e-08, 2.107), (0.6763, 0.1345, 2.107), (0.6371, 0.2639, 2.107), (0.4876, 0.4876, 2.107), (0.2639, 0.6371, 2.107), (-8.759e-08, 0.4723, 2.211), (-8.759e-08, -0.4723, 2.211), (0.1808, -0.4364, 2.211), (0.334, -0.334, 2.211), (0.4364, -0.1808, 2.211), (0.4633, -0.09215, 2.211), (0.4723, -1.003e-07, 2.211), (0.4633, 0.09215, 2.211), (0.4364, 0.1808, 2.211), (0.334, 0.334, 2.211), (0.1808, 0.4364, 2.211), (0.7919, 1.749e-06, 1.825), (0.8158, -0.2503, 1.831), (0.8158, 0.2503, 1.831), (0.8921, -0.2503, 1.591), (0.8682, 1.857e-06, 1.585), (0.8921, 0.2503, 1.591), (0.8991, -0.8991, -2.044), (1.175, -0.4866, -2.044), (1.247, -0.248, -2.044), (1.247, 0.248, -2.044), (1.175, 0.4866, -2.044), (-8.759e-08, 1.271, -2.044), (0.8991, 0.8991, -2.044), (-8.759e-08, -1.271, -2.044), (0.4866, 1.175, -2.044), (0.4866, -1.175, -2.044), (1.235, -0.248, -1.799), (1.259, 5.415e-07, -1.799), (1.235, 0.248, -1.799)], [], [(1, 3, 2, 0), (3, 5, 4, 2), (13, 15, 14, 12), (4, 5, 7, 6), (6, 7, 9, 8), (8, 9, 11, 10), (10, 11, 13, 12), (15, 17, 16, 14), (17, 237, 236, 16), (5, 3, 19, 20), (26, 35, 269, 258), (11, 9, 22, 23), (15, 25, 26, 17), (1, 239, 259, 18), (237, 17, 26, 258), (13, 11, 23, 24), (15, 13, 24, 25), (3, 1, 18, 19), (7, 5, 20, 21), (259, 270, 27, 18), (9, 7, 21, 22), (230, 229, 42, 43), (19, 18, 27, 28), (20, 19, 28, 29), (25, 24, 33, 34), (21, 20, 29, 30), (22, 21, 30, 31), (23, 22, 31, 32), (24, 23, 32, 33), (26, 25, 34, 35), (226, 225, 37, 38), (227, 226, 38, 39), (39, 40, 76, 77), (30, 80, 79, 31), (229, 228, 41, 42), (231, 230, 43, 44), (232, 518, 281, 36), (516, 231, 44, 280), (225, 232, 36, 37), (44, 58, 300, 280), (51, 50, 71, 72), (47, 48, 62, 61), (45, 46, 60, 59), (43, 57, 58, 44), (292, 45, 59, 310), (42, 56, 57, 43), (41, 40, 55, 56, 42), (39, 38, 54, 55, 40), (37, 53, 54, 38), (54, 61, 62, 55), (56, 55, 62, 63), (57, 56, 63, 64), (58, 57, 64, 65), (52, 301, 310, 59), (300, 58, 65, 309), (53, 52, 59, 60), (54, 53, 60, 61), (46, 47, 61, 60), (48, 49, 63, 62), (49, 50, 64, 63), (50, 51, 65, 64), (51, 291, 309, 65), (36, 281, 301, 52), (37, 36, 52, 53), (50, 49, 70, 71), (70, 69, 94, 95), (45, 292, 319, 66), (291, 51, 72, 318), (46, 45, 66, 67), (47, 46, 67, 68), (48, 47, 68, 69), (49, 48, 69, 70), (69, 68, 93, 94), (234, 233, 77, 76), (235, 234, 76, 78), (40, 41, 78, 76), (228, 32, 75, 235), (227, 39, 77, 233), (32, 81, 84, 75), (74, 82, 80, 30), (73, 75, 84, 83), (82, 83, 89, 88), (79, 80, 86, 85), (74, 73, 83, 82), (31, 79, 81, 32), (81, 79, 85, 87), (84, 81, 87, 90), (83, 84, 90, 89), (80, 82, 88, 86), (71, 70, 95, 96), (72, 71, 96, 97), (66, 319, 346, 91), (318, 72, 97, 345), (67, 66, 91, 92), (68, 67, 92, 93), (91, 98, 99, 92), (93, 92, 99, 100), (94, 93, 100, 101), (95, 94, 101, 102), (96, 95, 102, 103), (97, 96, 103, 104), (91, 346, 355, 98), (345, 97, 104, 354), (105, 112, 113, 106), (107, 106, 113, 114), (108, 107, 114, 115), (109, 108, 115, 116), (110, 109, 116, 117), (111, 110, 117, 118), (105, 364, 373, 112), (363, 111, 118, 372), (115, 114, 121, 122), (116, 115, 122, 123), (117, 116, 123, 124), (118, 117, 124, 125), (112, 373, 382, 119), (372, 118, 125, 381), (113, 112, 119, 120), (114, 113, 120, 121), (122, 129, 130, 123), (124, 123, 130, 131), (125, 124, 131, 132), (119, 382, 391, 126), (381, 125, 132, 390), (120, 119, 126, 127), (121, 120, 127, 128), (122, 121, 128, 129), (132, 131, 138, 139), (139, 146, 408, 399), (126, 391, 400, 133), (390, 132, 139, 399), (127, 126, 133, 134), (128, 127, 134, 135), (129, 128, 135, 136), (130, 129, 136, 137), (131, 130, 137, 138), (400, 409, 140, 133), (143, 142, 149, 150, 151), (134, 133, 140, 141), (135, 134, 141, 142), (136, 135, 142, 143), (137, 136, 143, 144), (138, 137, 144, 145), (139, 138, 145, 146), (142, 141, 148, 149), (87, 221, 224, 90), (144, 143, 151, 152, 153), (145, 144, 153, 154), (146, 145, 154, 155), (140, 409, 418, 147), (408, 146, 155, 417), (141, 140, 147, 148), (154, 153, 162, 163), (88, 222, 220, 86), (153, 152, 161, 162), (155, 154, 163, 164), (147, 418, 429, 156), (417, 155, 164, 428), (148, 147, 156, 157), (149, 148, 157, 158), (164, 163, 172, 173), (150, 149, 158, 159), (173, 182, 450, 439), (156, 429, 440, 165), (428, 164, 173, 439), (157, 156, 165, 166), (158, 157, 166, 167), (163, 162, 171, 172), (159, 158, 167, 168), (160, 159, 168, 169), (161, 160, 169, 170), (162, 161, 170, 171), (440, 451, 174, 165), (181, 180, 189, 190), (166, 165, 174, 175), (167, 166, 175, 176), (172, 171, 180, 181), (168, 167, 176, 177), (169, 168, 177, 178), (170, 169, 178, 179), (171, 170, 179, 180), (173, 172, 181, 182), (176, 175, 184, 185), (187, 186, 195, 196), (177, 176, 185, 186), (178, 177, 186, 187), (179, 178, 187, 188), (180, 179, 188, 189), (182, 181, 190, 191), (174, 451, 462, 183), (450, 182, 191, 461), (175, 174, 183, 184), (190, 189, 198, 199), (200, 199, 208, 209), (188, 187, 196, 197), (189, 188, 197, 198), (191, 190, 199, 200), (183, 462, 473, 192), (461, 191, 200, 472), (184, 183, 192, 193), (185, 184, 193, 194), (199, 198, 207, 208), (186, 185, 194, 195), (192, 473, 484, 201), (472, 200, 209, 483), (193, 192, 201, 202), (194, 193, 202, 203), (208, 217, 218, 209), (195, 194, 203, 204), (196, 195, 204, 205), (197, 196, 205, 206), (198, 197, 206, 207), (201, 484, 495, 210), (483, 209, 218, 494), (202, 201, 210, 211), (203, 202, 211, 212), (208, 207, 216, 217), (204, 203, 212, 213), (205, 204, 213, 214), (206, 205, 214, 215), (207, 206, 215, 216), (85, 219, 221, 87), (161, 221, 219, 160), (160, 219, 220, 159), (221, 161, 152, 224), (222, 150, 159, 220), (150, 222, 223, 151), (224, 152, 151, 223), (86, 220, 219, 85), (88, 89, 223, 222), (89, 90, 224, 223), (239, 1, 0, 238), (30, 227, 233, 74), (41, 228, 235, 78), (75, 73, 234, 235), (73, 74, 233, 234), (28, 27, 232, 225), (269, 35, 231, 516), (27, 270, 518, 232), (35, 34, 230, 231), (33, 32, 228, 229), (30, 29, 226, 227), (29, 28, 225, 226), (34, 33, 229, 230), (210, 495, 494, 218, 217, 216, 215, 214, 213, 212, 211), (241, 240, 242, 243), (243, 242, 244, 245), (253, 252, 254, 255), (244, 246, 247, 245), (246, 248, 249, 247), (248, 250, 251, 249), (250, 252, 253, 251), (255, 254, 256, 257), (257, 256, 236, 237), (245, 262, 261, 243), (268, 258, 269, 279), (251, 265, 264, 249), (255, 257, 268, 267), (241, 260, 259, 239), (237, 258, 268, 257), (253, 266, 265, 251), (255, 267, 266, 253), (243, 261, 260, 241), (247, 263, 262, 245), (259, 260, 271, 270), (249, 264, 263, 247), (517, 289, 288, 515), (261, 272, 271, 260), (262, 273, 272, 261), (267, 278, 277, 266), (263, 274, 273, 262), (264, 275, 274, 263), (265, 276, 275, 264), (266, 277, 276, 265), (268, 279, 278, 267), (512, 284, 283, 511), (513, 285, 284, 512), (285, 331, 330, 286), (274, 275, 333, 334), (515, 288, 287, 514), (519, 290, 289, 517), (520, 282, 281, 518), (516, 280, 290, 519), (511, 283, 282, 520), (290, 280, 300, 308), (299, 326, 325, 298), (295, 313, 314, 296), (293, 311, 312, 294), (289, 290, 308, 307), (292, 310, 311, 293), (288, 289, 307, 306), (287, 288, 306, 305, 286), (285, 286, 305, 304, 284), (283, 284, 304, 303), (304, 305, 314, 313), (306, 315, 314, 305), (307, 316, 315, 306), (308, 317, 316, 307), (302, 311, 310, 301), (300, 309, 317, 308), (303, 312, 311, 302), (304, 313, 312, 303), (294, 312, 313, 295), (296, 314, 315, 297), (297, 315, 316, 298), (298, 316, 317, 299), (299, 317, 309, 291), (282, 302, 301, 281), (283, 303, 302, 282), (298, 325, 324, 297), (324, 351, 350, 323), (293, 320, 319, 292), (291, 318, 326, 299), (294, 321, 320, 293), (295, 322, 321, 294), (296, 323, 322, 295), (297, 324, 323, 296), (323, 350, 349, 322), (522, 330, 331, 521), (523, 332, 330, 522), (286, 330, 332, 287), (514, 523, 329, 276), (513, 521, 331, 285), (276, 329, 338, 335), (328, 274, 334, 336), (327, 337, 338, 329), (336, 342, 343, 337), (333, 339, 340, 334), (328, 336, 337, 327), (275, 276, 335, 333), (335, 341, 339, 333), (338, 344, 341, 335), (337, 343, 344, 338), (334, 340, 342, 336), (325, 352, 351, 324), (326, 353, 352, 325), (320, 347, 346, 319), (318, 345, 353, 326), (321, 348, 347, 320), (322, 349, 348, 321), (347, 348, 357, 356), (349, 358, 357, 348), (350, 359, 358, 349), (351, 360, 359, 350), (352, 361, 360, 351), (353, 362, 361, 352), (347, 356, 355, 346), (345, 354, 362, 353), (365, 366, 375, 374), (367, 376, 375, 366), (368, 377, 376, 367), (369, 378, 377, 368), (370, 379, 378, 369), (371, 380, 379, 370), (365, 374, 373, 364), (363, 372, 380, 371), (377, 386, 385, 376), (378, 387, 386, 377), (379, 388, 387, 378), (380, 389, 388, 379), (374, 383, 382, 373), (372, 381, 389, 380), (375, 384, 383, 374), (376, 385, 384, 375), (386, 387, 396, 395), (388, 397, 396, 387), (389, 398, 397, 388), (383, 392, 391, 382), (381, 390, 398, 389), (384, 393, 392, 383), (385, 394, 393, 384), (386, 395, 394, 385), (398, 407, 406, 397), (407, 399, 408, 416), (392, 401, 400, 391), (390, 399, 407, 398), (393, 402, 401, 392), (394, 403, 402, 393), (395, 404, 403, 394), (396, 405, 404, 395), (397, 406, 405, 396), (400, 401, 410, 409), (413, 423, 422, 421, 412), (402, 411, 410, 401), (403, 412, 411, 402), (404, 413, 412, 403), (405, 414, 413, 404), (406, 415, 414, 405), (407, 416, 415, 406), (412, 421, 420, 411), (341, 344, 510, 507), (414, 425, 424, 423, 413), (415, 426, 425, 414), (416, 427, 426, 415), (410, 419, 418, 409), (408, 417, 427, 416), (411, 420, 419, 410), (426, 437, 436, 425), (342, 340, 506, 508), (425, 436, 435, 424), (427, 438, 437, 426), (419, 430, 429, 418), (417, 428, 438, 427), (420, 431, 430, 419), (421, 432, 431, 420), (438, 449, 448, 437), (422, 433, 432, 421), (449, 439, 450, 460), (430, 441, 440, 429), (428, 439, 449, 438), (431, 442, 441, 430), (432, 443, 442, 431), (437, 448, 447, 436), (433, 444, 443, 432), (434, 445, 444, 433), (435, 446, 445, 434), (436, 447, 446, 435), (440, 441, 452, 451), (459, 470, 469, 458), (442, 453, 452, 441), (443, 454, 453, 442), (448, 459, 458, 447), (444, 455, 454, 443), (445, 456, 455, 444), (446, 457, 456, 445), (447, 458, 457, 446), (449, 460, 459, 448), (454, 465, 464, 453), (467, 478, 477, 466), (455, 466, 465, 454), (456, 467, 466, 455), (457, 468, 467, 456), (458, 469, 468, 457), (460, 471, 470, 459), (452, 463, 462, 451), (450, 461, 471, 460), (453, 464, 463, 452), (470, 481, 480, 469), (482, 493, 492, 481), (468, 479, 478, 467), (469, 480, 479, 468), (471, 482, 481, 470), (463, 474, 473, 462), (461, 472, 482, 471), (464, 475, 474, 463), (465, 476, 475, 464), (481, 492, 491, 480), (466, 477, 476, 465), (474, 485, 484, 473), (472, 483, 493, 482), (475, 486, 485, 474), (476, 487, 486, 475), (492, 493, 504, 503), (477, 488, 487, 476), (478, 489, 488, 477), (479, 490, 489, 478), (480, 491, 490, 479), (485, 496, 495, 484), (483, 494, 504, 493), (486, 497, 496, 485), (487, 498, 497, 486), (492, 503, 502, 491), (488, 499, 498, 487), (489, 500, 499, 488), (490, 501, 500, 489), (491, 502, 501, 490), (339, 341, 507, 505), (435, 434, 505, 507), (434, 433, 506, 505), (507, 510, 424, 435), (508, 506, 433, 422), (422, 423, 509, 508), (510, 509, 423, 424), (340, 339, 505, 506), (342, 508, 509, 343), (343, 509, 510, 344), (239, 238, 240, 241), (274, 328, 521, 513), (287, 332, 523, 514), (329, 523, 522, 327), (327, 522, 521, 328), (272, 511, 520, 271), (269, 516, 519, 279), (271, 520, 518, 270), (279, 519, 517, 278), (277, 515, 514, 276), (274, 513, 512, 273), (273, 512, 511, 272), (278, 517, 515, 277), (496, 497, 498, 499, 500, 501, 502, 503, 504, 494, 495)])
me_cylinder.polygons.foreach_set('use_smooth', [True] * 490)
_uv = me_cylinder.uv_layers.new(name='UVMap')
_uv.uv.foreach_set('vector', [0.09522, 0.5703, 0.1206, 0.6321, 0.1082, 0.6403, 0.08042, 0.5733, 0.1206, 0.6321, 0.1668, 0.6806, 0.1578, 0.6922, 0.1082, 0.6403, 0.3031, 0.7062, 0.3635, 0.6771, 0.3725, 0.6888, 0.3076, 0.7216, 0.1578, 0.6922, 0.1668, 0.6806, 0.1968, 0.6978, 0.1903, 0.7121, 0.1903, 0.7121, 0.1968, 0.6978, 0.2315, 0.709, 0.2282, 0.7246, 0.2282, 0.7246, 0.2315, 0.709, 0.2675, 0.7117, 0.2681, 0.7277, 0.2681, 0.7277, 0.2675, 0.7117, 0.3031, 0.7062, 0.3076, 0.7216, 0.3635, 0.6771, 0.4063, 0.6291, 0.4185, 0.6366, 0.3725, 0.6888, 0.4063, 0.6291, 0.4313, 0.5702, 0.4449, 0.5729, 0.4185, 0.6366, 0.1668, 0.6806, 0.1206, 0.6321, 0.1352, 0.6226, 0.1771, 0.6663, 0.3925, 0.6204, 0.362, 0.6016, 0.3778, 0.5595, 0.4149, 0.567, 0.2675, 0.7117, 0.2315, 0.709, 0.235, 0.6911, 0.2669, 0.6933, 0.3635, 0.6771, 0.3531, 0.6633, 0.3925, 0.6204, 0.4063, 0.6291, 0.09522, 0.5703, 0.09697, 0.5035, 0.1136, 0.5069, 0.1121, 0.5671, 0.4313, 0.5702, 0.4063, 0.6291, 0.3925, 0.6204, 0.4149, 0.567, 0.3031, 0.7062, 0.2675, 0.7117, 0.2669, 0.6933, 0.2988, 0.6891, 0.3635, 0.6771, 0.3031, 0.7062, 0.2988, 0.6891, 0.3531, 0.6633, 0.1206, 0.6321, 0.09522, 0.5703, 0.1121, 0.5671, 0.1352, 0.6226, 0.1968, 0.6978, 0.1668, 0.6806, 0.1771, 0.6663, 0.2039, 0.6811, 0.1136, 0.5069, 0.1506, 0.5143, 0.1513, 0.5594, 0.1121, 0.5671, 0.2315, 0.709, 0.1968, 0.6978, 0.2039, 0.6811, 0.235, 0.6911, 0.3301, 0.6323, 0.2905, 0.6491, 0.2778, 0.5973, 0.2984, 0.5878, 0.1352, 0.6226, 0.1121, 0.5671, 0.1513, 0.5594, 0.1674, 0.6012, 0.1771, 0.6663, 0.1352, 0.6226, 0.1674, 0.6012, 0.1989, 0.6331, 0.3531, 0.6633, 0.2988, 0.6891, 0.2907, 0.6503, 0.3308, 0.6333, 0.2039, 0.6811, 0.1771, 0.6663, 0.1989, 0.6331, 0.2201, 0.6423, 0.235, 0.6911, 0.2039, 0.6811, 0.2201, 0.6423, 0.2421, 0.6551, 0.2669, 0.6933, 0.235, 0.6911, 0.2421, 0.6551, 0.2679, 0.6513, 0.2988, 0.6891, 0.2669, 0.6933, 0.2679, 0.6513, 0.2907, 0.6503, 0.3925, 0.6204, 0.3531, 0.6633, 0.3308, 0.6333, 0.362, 0.6016, 0.1996, 0.632, 0.1685, 0.6005, 0.215, 0.5715, 0.2307, 0.588, 0.2203, 0.6409, 0.1996, 0.632, 0.2307, 0.588, 0.2419, 0.5933, 0.2419, 0.5933, 0.2537, 0.5973, 0.2519, 0.6065, 0.2416, 0.6039, 0.954, 0.5496, 0.9396, 0.5863, 0.9114, 0.5876, 0.9114, 0.5328, 0.2905, 0.6491, 0.2682, 0.65, 0.2661, 0.598, 0.2778, 0.5973, 0.3609, 0.6009, 0.3301, 0.6323, 0.2984, 0.5878, 0.3144, 0.5709, 0.1526, 0.5591, 0.1518, 0.5145, 0.2077, 0.526, 0.2067, 0.5501, 0.3765, 0.5593, 0.3609, 0.6009, 0.3144, 0.5709, 0.3233, 0.5487, 0.1685, 0.6005, 0.1526, 0.5591, 0.2067, 0.5501, 0.215, 0.5715, 0.3144, 0.5709, 0.3127, 0.5698, 0.3212, 0.5482, 0.3233, 0.5487, 0.5477, 0.9036, 0.5401, 0.9212, 0.5285, 0.9137, 0.5341, 0.9009, 0.4889, 0.9427, 0.5086, 0.9426, 0.5142, 0.9672, 0.4845, 0.9678, 0.4563, 0.9207, 0.4704, 0.9351, 0.4561, 0.9572, 0.4337, 0.9357, 0.2984, 0.5878, 0.2972, 0.5862, 0.3127, 0.5698, 0.3144, 0.5709, 0.4493, 0.9017, 0.4563, 0.9207, 0.4337, 0.9357, 0.4212, 0.9066, 0.2778, 0.5973, 0.2774, 0.5955, 0.2972, 0.5862, 0.2984, 0.5878, 0.2661, 0.598, 0.2537, 0.5973, 0.254, 0.5954, 0.2774, 0.5955, 0.2778, 0.5973, 0.2419, 0.5933, 0.2307, 0.588, 0.2319, 0.5864, 0.254, 0.5954, 0.2537, 0.5973, 0.215, 0.5715, 0.2165, 0.5705, 0.2319, 0.5864, 0.2307, 0.588, 0.4823, 0.9815, 0.4845, 0.9678, 0.5142, 0.9672, 0.5171, 0.9799, 0.548, 0.9659, 0.5171, 0.9799, 0.5142, 0.9672, 0.5406, 0.9552, 0.5711, 0.9416, 0.548, 0.9659, 0.5406, 0.9552, 0.5604, 0.9345, 0.5832, 0.911, 0.5711, 0.9416, 0.5604, 0.9345, 0.5708, 0.9084, 0.4218, 0.9436, 0.4073, 0.909, 0.4212, 0.9066, 0.4337, 0.9357, 0.5832, 0.8785, 0.5832, 0.911, 0.5708, 0.9084, 0.5705, 0.8807, 0.4485, 0.9689, 0.4218, 0.9436, 0.4337, 0.9357, 0.4561, 0.9572, 0.4823, 0.9815, 0.4485, 0.9689, 0.4561, 0.9572, 0.4845, 0.9678, 0.4704, 0.9351, 0.4889, 0.9427, 0.4845, 0.9678, 0.4561, 0.9572, 0.5086, 0.9426, 0.5265, 0.9349, 0.5406, 0.9552, 0.5142, 0.9672, 0.5265, 0.9349, 0.5401, 0.9212, 0.5604, 0.9345, 0.5406, 0.9552, 0.5401, 0.9212, 0.5477, 0.9036, 0.5708, 0.9084, 0.5604, 0.9345, 0.5477, 0.9036, 0.5485, 0.8844, 0.5705, 0.8807, 0.5708, 0.9084, 0.2067, 0.5501, 0.2077, 0.526, 0.2098, 0.5265, 0.2087, 0.5498, 0.215, 0.5715, 0.2067, 0.5501, 0.2087, 0.5498, 0.2165, 0.5705, 0.5401, 0.9212, 0.5265, 0.9349, 0.5185, 0.9235, 0.5285, 0.9137, 0.3078, 0.8592, 0.2918, 0.8585, 0.2858, 0.8297, 0.3133, 0.8296, 0.4563, 0.9207, 0.4493, 0.9017, 0.4633, 0.8993, 0.4683, 0.9127, 0.5485, 0.8844, 0.5477, 0.9036, 0.5341, 0.9009, 0.5345, 0.8868, 0.4704, 0.9351, 0.4563, 0.9207, 0.4683, 0.9127, 0.4783, 0.923, 0.4889, 0.9427, 0.4704, 0.9351, 0.4783, 0.923, 0.4914, 0.9287, 0.5086, 0.9426, 0.4889, 0.9427, 0.4914, 0.9287, 0.5055, 0.9288, 0.5265, 0.9349, 0.5086, 0.9426, 0.5055, 0.9288, 0.5185, 0.9235, 0.2918, 0.8585, 0.277, 0.8639, 0.2609, 0.8396, 0.2858, 0.8297, 0.2466, 0.6336, 0.2353, 0.6328, 0.2416, 0.6039, 0.2519, 0.6065, 0.2573, 0.637, 0.2466, 0.6336, 0.2519, 0.6065, 0.2624, 0.608, 0.2537, 0.5973, 0.2661, 0.598, 0.2624, 0.608, 0.2519, 0.6065, 0.2682, 0.65, 0.2679, 0.6513, 0.257, 0.6374, 0.2573, 0.637, 0.2203, 0.6409, 0.2419, 0.5933, 0.2416, 0.6039, 0.2353, 0.6328, 0.8688, 0.5496, 0.8832, 0.5863, 0.8661, 0.6054, 0.8495, 0.5734, 0.9732, 0.5734, 0.9566, 0.6054, 0.9396, 0.5863, 0.954, 0.5496, 0.8242, 0.5833, 0.8495, 0.5734, 0.8661, 0.6054, 0.833, 0.6137, 0.9566, 0.6054, 0.9897, 0.6137, 0.9731, 0.9231, 0.9493, 0.9223, 0.9114, 0.5876, 0.9396, 0.5863, 0.9323, 0.9239, 0.9114, 0.9254, 0.9732, 0.5734, 0.9986, 0.5833, 0.9897, 0.6137, 0.9566, 0.6054, 0.9114, 0.5328, 0.9114, 0.5876, 0.8832, 0.5863, 0.8688, 0.5496, 0.8832, 0.5863, 0.9114, 0.5876, 0.9114, 0.9254, 0.8904, 0.9239, 0.8661, 0.6054, 0.8832, 0.5863, 0.8904, 0.9239, 0.8735, 0.9223, 0.833, 0.6137, 0.8661, 0.6054, 0.8735, 0.9223, 0.8496, 0.9231, 0.9396, 0.5863, 0.9566, 0.6054, 0.9493, 0.9223, 0.9323, 0.9239, 0.3225, 0.8661, 0.3078, 0.8592, 0.3133, 0.8296, 0.3394, 0.8403, 0.3335, 0.8784, 0.3225, 0.8661, 0.3394, 0.8403, 0.36, 0.8611, 0.2582, 0.8887, 0.257, 0.9048, 0.2266, 0.9087, 0.2295, 0.8815, 0.3389, 0.8942, 0.3335, 0.8784, 0.36, 0.8611, 0.3703, 0.8901, 0.2653, 0.8744, 0.2582, 0.8887, 0.2295, 0.8815, 0.2413, 0.8571, 0.277, 0.8639, 0.2653, 0.8744, 0.2413, 0.8571, 0.2609, 0.8396, 0.2295, 0.8815, 0.2106, 0.8761, 0.2292, 0.8476, 0.2413, 0.8571, 0.2609, 0.8396, 0.2413, 0.8571, 0.2292, 0.8476, 0.2518, 0.8255, 0.2858, 0.8297, 0.2609, 0.8396, 0.2518, 0.8255, 0.2822, 0.8124, 0.3133, 0.8296, 0.2858, 0.8297, 0.2822, 0.8124, 0.3166, 0.8117, 0.3394, 0.8403, 0.3133, 0.8296, 0.3166, 0.8117, 0.3498, 0.8243, 0.36, 0.8611, 0.3394, 0.8403, 0.3498, 0.8243, 0.377, 0.8497, 0.2295, 0.8815, 0.2266, 0.9087, 0.2106, 0.9107, 0.2106, 0.8761, 0.3703, 0.8901, 0.36, 0.8611, 0.377, 0.8497, 0.3941, 0.8869, 0.6761, 0.4396, 0.7089, 0.4003, 0.7303, 0.4146, 0.7074, 0.4604, 0.7425, 0.472, 0.7074, 0.4604, 0.7303, 0.4146, 0.7537, 0.4231, 0.7791, 0.475, 0.7425, 0.472, 0.7537, 0.4231, 0.7781, 0.4253, 0.8152, 0.469, 0.7791, 0.475, 0.7781, 0.4253, 0.8025, 0.4219, 0.8486, 0.4543, 0.8152, 0.469, 0.8025, 0.4219, 0.8252, 0.4114, 0.8786, 0.4335, 0.8486, 0.4543, 0.8252, 0.4114, 0.8449, 0.3955, 0.6761, 0.4396, 0.6486, 0.413, 0.6901, 0.3806, 0.7089, 0.4003, 0.9027, 0.4053, 0.8786, 0.4335, 0.8449, 0.3955, 0.8605, 0.3748, 0.7781, 0.4253, 0.7537, 0.4231, 0.7551, 0.4174, 0.778, 0.4194, 0.8025, 0.4219, 0.7781, 0.4253, 0.778, 0.4194, 0.801, 0.4163, 0.8252, 0.4114, 0.8025, 0.4219, 0.801, 0.4163, 0.8221, 0.4063, 0.8449, 0.3955, 0.8252, 0.4114, 0.8221, 0.4063, 0.8407, 0.3912, 0.7089, 0.4003, 0.6901, 0.3806, 0.6958, 0.3767, 0.7131, 0.3957, 0.8605, 0.3748, 0.8449, 0.3955, 0.8407, 0.3912, 0.8555, 0.3715, 0.7303, 0.4146, 0.7089, 0.4003, 0.7131, 0.3957, 0.7331, 0.4094, 0.7537, 0.4231, 0.7303, 0.4146, 0.7331, 0.4094, 0.7551, 0.4174, 0.778, 0.4194, 0.7778, 0.4122, 0.7986, 0.4086, 0.801, 0.4163, 0.8221, 0.4063, 0.801, 0.4163, 0.7986, 0.4086, 0.818, 0.3997, 0.8407, 0.3912, 0.8221, 0.4063, 0.818, 0.3997, 0.8349, 0.3856, 0.7131, 0.3957, 0.6958, 0.3767, 0.7034, 0.3716, 0.7187, 0.3895, 0.8555, 0.3715, 0.8407, 0.3912, 0.8349, 0.3856, 0.8485, 0.3672, 0.7331, 0.4094, 0.7131, 0.3957, 0.7187, 0.3895, 0.7368, 0.4024, 0.7551, 0.4174, 0.7331, 0.4094, 0.7368, 0.4024, 0.7569, 0.4099, 0.778, 0.4194, 0.7551, 0.4174, 0.7569, 0.4099, 0.7778, 0.4122, 0.8349, 0.3856, 0.818, 0.3997, 0.8175, 0.3989, 0.8343, 0.385, 0.8343, 0.385, 0.8279, 0.3791, 0.8401, 0.3624, 0.8477, 0.3667, 0.7187, 0.3895, 0.7034, 0.3716, 0.7043, 0.3711, 0.7193, 0.3889, 0.8485, 0.3672, 0.8349, 0.3856, 0.8343, 0.385, 0.8477, 0.3667, 0.7368, 0.4024, 0.7187, 0.3895, 0.7193, 0.3889, 0.7372, 0.4017, 0.7569, 0.4099, 0.7368, 0.4024, 0.7372, 0.4017, 0.7571, 0.4091, 0.7778, 0.4122, 0.7569, 0.4099, 0.7571, 0.4091, 0.7778, 0.4114, 0.7986, 0.4086, 0.7778, 0.4122, 0.7778, 0.4114, 0.7984, 0.4078, 0.818, 0.3997, 0.7986, 0.4086, 0.7984, 0.4078, 0.8175, 0.3989, 0.7043, 0.3711, 0.712, 0.3661, 0.7249, 0.383, 0.7193, 0.3889, 0.7776, 0.4035, 0.7589, 0.4014, 0.7632, 0.3851, 0.7701, 0.3865, 0.7771, 0.3867, 0.7372, 0.4017, 0.7193, 0.3889, 0.7249, 0.383, 0.7411, 0.3946, 0.7571, 0.4091, 0.7372, 0.4017, 0.7411, 0.3946, 0.7589, 0.4014, 0.7778, 0.4114, 0.7571, 0.4091, 0.7589, 0.4014, 0.7776, 0.4035, 0.7984, 0.4078, 0.7778, 0.4114, 0.7776, 0.4035, 0.7961, 0.4004, 0.8175, 0.3989, 0.7984, 0.4078, 0.7961, 0.4004, 0.8132, 0.3921, 0.8343, 0.385, 0.8175, 0.3989, 0.8132, 0.3921, 0.8279, 0.3791, 0.7589, 0.4014, 0.7411, 0.3946, 0.7501, 0.3794, 0.7632, 0.3851, 0.8904, 0.9239, 0.89, 0.9764, 0.8707, 0.9648, 0.8735, 0.9223, 0.7961, 0.4004, 0.7776, 0.4035, 0.7771, 0.3867, 0.784, 0.386, 0.7907, 0.3841, 0.8132, 0.3921, 0.7961, 0.4004, 0.7907, 0.3841, 0.8034, 0.3775, 0.8279, 0.3791, 0.8132, 0.3921, 0.8034, 0.3775, 0.8142, 0.3671, 0.7249, 0.383, 0.712, 0.3661, 0.73, 0.3562, 0.7387, 0.3698, 0.8401, 0.3624, 0.8279, 0.3791, 0.8142, 0.3671, 0.8225, 0.3534, 0.7411, 0.3946, 0.7249, 0.383, 0.7387, 0.3698, 0.7501, 0.3794, 0.8034, 0.3775, 0.7907, 0.3841, 0.786, 0.3709, 0.7944, 0.3661, 0.9493, 0.9223, 0.9521, 0.9648, 0.9327, 0.9764, 0.9323, 0.9239, 0.7907, 0.3841, 0.784, 0.386, 0.7813, 0.3722, 0.786, 0.3709, 0.8142, 0.3671, 0.8034, 0.3775, 0.7944, 0.3661, 0.8013, 0.3582, 0.7387, 0.3698, 0.73, 0.3562, 0.7457, 0.35, 0.7503, 0.3597, 0.8225, 0.3534, 0.8142, 0.3671, 0.8013, 0.3582, 0.806, 0.3472, 0.7501, 0.3794, 0.7387, 0.3698, 0.7503, 0.3597, 0.7577, 0.3666, 0.7632, 0.3851, 0.7501, 0.3794, 0.7577, 0.3666, 0.7668, 0.3708, 0.8013, 0.3582, 0.7944, 0.3661, 0.7927, 0.3641, 0.7987, 0.3566, 0.7701, 0.3865, 0.7632, 0.3851, 0.7668, 0.3708, 0.7717, 0.3721, 0.1819, 0.9406, 0.1591, 0.9267, 0.1669, 0.9054, 0.1945, 0.911, 0.7503, 0.3597, 0.7457, 0.35, 0.7485, 0.3493, 0.7525, 0.358, 0.806, 0.3472, 0.8013, 0.3582, 0.7987, 0.3566, 0.8026, 0.3465, 0.7577, 0.3666, 0.7503, 0.3597, 0.7525, 0.358, 0.7592, 0.3644, 0.7668, 0.3708, 0.7577, 0.3666, 0.7592, 0.3644, 0.7677, 0.3682, 0.7944, 0.3661, 0.786, 0.3709, 0.7851, 0.3686, 0.7927, 0.3641, 0.7717, 0.3721, 0.7668, 0.3708, 0.7677, 0.3682, 0.7722, 0.3696, 0.7766, 0.3726, 0.7717, 0.3721, 0.7722, 0.3696, 0.7766, 0.3701, 0.7813, 0.3722, 0.7766, 0.3726, 0.7766, 0.3701, 0.7809, 0.3698, 0.786, 0.3709, 0.7813, 0.3722, 0.7809, 0.3698, 0.7851, 0.3686, 0.01106, 0.8735, 0.04235, 0.8799, 0.04347, 0.9066, 0.009575, 0.9139, 0.1438, 0.944, 0.1233, 0.955, 0.1206, 0.9458, 0.1384, 0.9369, 0.02702, 0.9498, 0.009575, 0.9139, 0.04347, 0.9066, 0.05401, 0.9303, 0.05622, 0.976, 0.02702, 0.9498, 0.05401, 0.9303, 0.07194, 0.9476, 0.1614, 0.9665, 0.1306, 0.9845, 0.1233, 0.955, 0.1438, 0.944, 0.07403, 0.984, 0.05622, 0.976, 0.07194, 0.9476, 0.08417, 0.9538, 0.09306, 0.9881, 0.07403, 0.984, 0.08417, 0.9538, 0.09704, 0.9571, 0.1123, 0.9882, 0.09306, 0.9881, 0.09704, 0.9571, 0.1102, 0.9575, 0.1306, 0.9845, 0.1123, 0.9882, 0.1102, 0.9575, 0.1233, 0.955, 0.1819, 0.9406, 0.1614, 0.9665, 0.1438, 0.944, 0.1591, 0.9267, 0.07194, 0.9476, 0.05401, 0.9303, 0.06223, 0.9248, 0.07742, 0.9395, 0.09852, 0.9474, 0.08779, 0.9447, 0.08838, 0.9431, 0.09875, 0.9458, 0.08417, 0.9538, 0.07194, 0.9476, 0.07742, 0.9395, 0.08779, 0.9447, 0.09704, 0.9571, 0.08417, 0.9538, 0.08779, 0.9447, 0.09852, 0.9474, 0.1102, 0.9575, 0.09704, 0.9571, 0.09852, 0.9474, 0.1095, 0.9478, 0.1233, 0.955, 0.1102, 0.9575, 0.1095, 0.9478, 0.1206, 0.9458, 0.1591, 0.9267, 0.1438, 0.944, 0.1384, 0.9369, 0.1518, 0.9221, 0.04347, 0.9066, 0.04235, 0.8799, 0.05343, 0.8822, 0.05342, 0.9047, 0.1669, 0.9054, 0.1591, 0.9267, 0.1518, 0.9221, 0.1593, 0.9038, 0.05401, 0.9303, 0.04347, 0.9066, 0.05342, 0.9047, 0.06223, 0.9248, 0.1384, 0.9369, 0.1206, 0.9458, 0.1202, 0.9443, 0.1374, 0.9357, 0.1505, 0.9213, 0.1374, 0.9357, 0.1372, 0.9354, 0.1502, 0.9211, 0.1095, 0.9478, 0.09852, 0.9474, 0.09875, 0.9458, 0.1094, 0.9462, 0.1206, 0.9458, 0.1095, 0.9478, 0.1094, 0.9462, 0.1202, 0.9443, 0.1518, 0.9221, 0.1384, 0.9369, 0.1374, 0.9357, 0.1505, 0.9213, 0.05342, 0.9047, 0.05343, 0.8822, 0.05507, 0.8825, 0.05507, 0.9043, 0.1593, 0.9038, 0.1518, 0.9221, 0.1505, 0.9213, 0.1578, 0.9035, 0.06223, 0.9248, 0.05342, 0.9047, 0.05507, 0.9043, 0.06359, 0.9239, 0.07742, 0.9395, 0.06223, 0.9248, 0.06359, 0.9239, 0.07835, 0.9381, 0.1374, 0.9357, 0.1202, 0.9443, 0.1201, 0.9441, 0.1372, 0.9354, 0.08779, 0.9447, 0.07742, 0.9395, 0.07835, 0.9381, 0.08838, 0.9431, 0.05507, 0.9043, 0.05507, 0.8825, 0.05547, 0.8826, 0.05546, 0.9042, 0.1578, 0.9035, 0.1505, 0.9213, 0.1502, 0.9211, 0.1575, 0.9035, 0.06359, 0.9239, 0.05507, 0.9043, 0.05546, 0.9042, 0.0639, 0.9237, 0.07835, 0.9381, 0.06359, 0.9239, 0.0639, 0.9237, 0.07849, 0.9379, 0.1372, 0.9354, 0.1272, 0.9216, 0.1361, 0.9121, 0.1502, 0.9211, 0.08838, 0.9431, 0.07835, 0.9381, 0.07849, 0.9379, 0.08845, 0.943, 0.09875, 0.9458, 0.08838, 0.9431, 0.08845, 0.943, 0.09878, 0.9456, 0.1094, 0.9462, 0.09875, 0.9458, 0.09878, 0.9456, 0.1094, 0.946, 0.1202, 0.9443, 0.1094, 0.9462, 0.1094, 0.946, 0.1201, 0.9441, 0.05546, 0.9042, 0.05547, 0.8826, 0.07355, 0.8863, 0.07337, 0.9002, 0.1575, 0.9035, 0.1502, 0.9211, 0.1361, 0.9121, 0.1409, 0.9001, 0.0639, 0.9237, 0.05546, 0.9042, 0.07337, 0.9002, 0.07868, 0.9129, 0.07849, 0.9379, 0.0639, 0.9237, 0.07868, 0.9129, 0.08844, 0.9224, 0.1372, 0.9354, 0.1201, 0.9441, 0.1153, 0.927, 0.1272, 0.9216, 0.08845, 0.943, 0.07849, 0.9379, 0.08844, 0.9224, 0.09477, 0.9255, 0.09878, 0.9456, 0.08845, 0.943, 0.09477, 0.9255, 0.1015, 0.9274, 0.1094, 0.946, 0.09878, 0.9456, 0.1015, 0.9274, 0.1084, 0.9279, 0.1201, 0.9441, 0.1094, 0.946, 0.1084, 0.9279, 0.1153, 0.927, 0.9114, 0.9254, 0.9114, 0.9816, 0.89, 0.9764, 0.8904, 0.9239, 0.8952, 0.9966, 0.89, 0.9764, 0.9114, 0.9816, 0.9114, 0.9964, 0.9114, 0.9964, 0.9114, 0.9816, 0.9327, 0.9764, 0.9275, 0.9966, 0.89, 0.9764, 0.8952, 0.9966, 0.8585, 0.9834, 0.8707, 0.9648, 0.9521, 0.9648, 0.9643, 0.9834, 0.9275, 0.9966, 0.9327, 0.9764, 0.9643, 0.9834, 0.9521, 0.9648, 0.9788, 0.9653, 0.9804, 0.9803, 0.8707, 0.9648, 0.8585, 0.9834, 0.8423, 0.9803, 0.844, 0.9653, 0.9323, 0.9239, 0.9327, 0.9764, 0.9114, 0.9816, 0.9114, 0.9254, 0.9493, 0.9223, 0.9731, 0.9231, 0.9788, 0.9653, 0.9521, 0.9648, 0.8496, 0.9231, 0.8735, 0.9223, 0.8707, 0.9648, 0.844, 0.9653, 0.09697, 0.5035, 0.09522, 0.5703, 0.08042, 0.5733, 0.08169, 0.5004, 0.2201, 0.6423, 0.2203, 0.6409, 0.2353, 0.6328, 0.2354, 0.6333, 0.2661, 0.598, 0.2682, 0.65, 0.2573, 0.637, 0.2624, 0.608, 0.257, 0.6374, 0.2465, 0.634, 0.2466, 0.6336, 0.2573, 0.637, 0.2465, 0.634, 0.2354, 0.6333, 0.2353, 0.6328, 0.2466, 0.6336, 0.1674, 0.6012, 0.1513, 0.5594, 0.1526, 0.5591, 0.1685, 0.6005, 0.3778, 0.5595, 0.362, 0.6016, 0.3609, 0.6009, 0.3765, 0.5593, 0.1513, 0.5594, 0.1506, 0.5143, 0.1518, 0.5145, 0.1526, 0.5591, 0.362, 0.6016, 0.3308, 0.6333, 0.3301, 0.6323, 0.3609, 0.6009, 0.2907, 0.6503, 0.2679, 0.6513, 0.2682, 0.65, 0.2905, 0.6491, 0.2201, 0.6423, 0.1989, 0.6331, 0.1996, 0.632, 0.2203, 0.6409, 0.1989, 0.6331, 0.1674, 0.6012, 0.1685, 0.6005, 0.1996, 0.632, 0.3308, 0.6333, 0.2907, 0.6503, 0.2905, 0.6491, 0.3301, 0.6323, 0.07337, 0.9002, 0.07355, 0.8863, 0.1409, 0.9001, 0.1361, 0.9121, 0.1272, 0.9216, 0.1153, 0.927, 0.1084, 0.9279, 0.1015, 0.9274, 0.09477, 0.9255, 0.08844, 0.9224, 0.07868, 0.9129, 0.1212, 0.4412, 0.1087, 0.4328, 0.1602, 0.3815, 0.1685, 0.394, 0.1685, 0.394, 0.1602, 0.3815, 0.226, 0.3526, 0.2299, 0.3668, 0.3653, 0.3957, 0.3753, 0.3833, 0.4225, 0.4384, 0.4097, 0.4457, 0.226, 0.3526, 0.2637, 0.3468, 0.2642, 0.3625, 0.2299, 0.3668, 0.2637, 0.3468, 0.3035, 0.3499, 0.3005, 0.3656, 0.2642, 0.3625, 0.3035, 0.3499, 0.3414, 0.3625, 0.3347, 0.3771, 0.3005, 0.3656, 0.3414, 0.3625, 0.3753, 0.3833, 0.3653, 0.3957, 0.3347, 0.3771, 0.4097, 0.4457, 0.4225, 0.4384, 0.4449, 0.5041, 0.4307, 0.5063, 0.4307, 0.5063, 0.4449, 0.5041, 0.4449, 0.5729, 0.4313, 0.5702, 0.2299, 0.3668, 0.2339, 0.3841, 0.1783, 0.4083, 0.1685, 0.394, 0.4147, 0.509, 0.4149, 0.567, 0.3778, 0.5595, 0.3794, 0.5147, 0.3347, 0.3771, 0.327, 0.3937, 0.2968, 0.3835, 0.3005, 0.3656, 0.4097, 0.4457, 0.4307, 0.5063, 0.4147, 0.509, 0.3949, 0.4545, 0.1212, 0.4412, 0.1355, 0.4507, 0.1136, 0.5069, 0.09697, 0.5035, 0.4313, 0.5702, 0.4149, 0.567, 0.4147, 0.509, 0.4307, 0.5063, 0.3653, 0.3957, 0.3548, 0.4098, 0.327, 0.3937, 0.3347, 0.3771, 0.4097, 0.4457, 0.3949, 0.4545, 0.3548, 0.4098, 0.3653, 0.3957, 0.1685, 0.394, 0.1783, 0.4083, 0.1355, 0.4507, 0.1212, 0.4412, 0.2642, 0.3625, 0.2643, 0.3807, 0.2339, 0.3841, 0.2299, 0.3668, 0.1136, 0.5069, 0.1355, 0.4507, 0.1688, 0.473, 0.1506, 0.5143, 0.3005, 0.3656, 0.2968, 0.3835, 0.2643, 0.3807, 0.2642, 0.3625, 0.3617, 0.4742, 0.3152, 0.5029, 0.3, 0.4864, 0.3318, 0.4435, 0.1783, 0.4083, 0.1998, 0.4405, 0.1688, 0.473, 0.1355, 0.4507, 0.2339, 0.3841, 0.2412, 0.423, 0.1998, 0.4405, 0.1783, 0.4083, 0.3949, 0.4545, 0.3628, 0.4735, 0.3324, 0.4425, 0.3548, 0.4098, 0.2643, 0.3807, 0.2643, 0.4227, 0.2412, 0.423, 0.2339, 0.3841, 0.2968, 0.3835, 0.2896, 0.4194, 0.2643, 0.4227, 0.2643, 0.3807, 0.327, 0.3937, 0.3119, 0.4328, 0.2896, 0.4194, 0.2968, 0.3835, 0.3548, 0.4098, 0.3324, 0.4425, 0.3119, 0.4328, 0.327, 0.3937, 0.4147, 0.509, 0.3794, 0.5147, 0.3628, 0.4735, 0.3949, 0.4545, 0.2414, 0.4243, 0.2534, 0.4767, 0.2327, 0.4863, 0.2006, 0.4416, 0.2639, 0.4241, 0.2657, 0.476, 0.2534, 0.4767, 0.2414, 0.4243, 0.2657, 0.476, 0.2695, 0.4662, 0.2799, 0.4677, 0.278, 0.4768, 0.6817, 0.5507, 0.7243, 0.5339, 0.7243, 0.5888, 0.6961, 0.5875, 0.3318, 0.4435, 0.3, 0.4864, 0.2896, 0.481, 0.3116, 0.4341, 0.3781, 0.515, 0.3236, 0.5247, 0.3152, 0.5029, 0.3617, 0.4742, 0.1698, 0.4737, 0.2168, 0.5033, 0.2077, 0.526, 0.1518, 0.5145, 0.3765, 0.5593, 0.3233, 0.5487, 0.3236, 0.5247, 0.3781, 0.515, 0.2006, 0.4416, 0.2327, 0.4863, 0.2168, 0.5033, 0.1698, 0.4737, 0.3236, 0.5247, 0.3233, 0.5487, 0.3212, 0.5482, 0.3215, 0.5251, 0.5414, 0.8667, 0.5295, 0.8737, 0.52, 0.8635, 0.5284, 0.8526, 0.4728, 0.8496, 0.4601, 0.8273, 0.4884, 0.8179, 0.4915, 0.8431, 0.4494, 0.8814, 0.4231, 0.875, 0.4369, 0.8471, 0.4579, 0.863, 0.3152, 0.5029, 0.3236, 0.5247, 0.3215, 0.5251, 0.3135, 0.5039, 0.4493, 0.9017, 0.4212, 0.9066, 0.4231, 0.875, 0.4494, 0.8814, 0.3, 0.4864, 0.3152, 0.5029, 0.3135, 0.5039, 0.2989, 0.4878, 0.2896, 0.481, 0.3, 0.4864, 0.2989, 0.4878, 0.2776, 0.4786, 0.278, 0.4768, 0.2657, 0.476, 0.278, 0.4768, 0.2776, 0.4786, 0.2539, 0.4786, 0.2534, 0.4767, 0.2327, 0.4863, 0.2534, 0.4767, 0.2539, 0.4786, 0.2338, 0.4879, 0.4534, 0.8152, 0.4869, 0.8049, 0.4884, 0.8179, 0.4601, 0.8273, 0.5208, 0.8077, 0.5175, 0.8203, 0.4884, 0.8179, 0.4869, 0.8049, 0.5508, 0.823, 0.5431, 0.8332, 0.5175, 0.8203, 0.5208, 0.8077, 0.5725, 0.8479, 0.5616, 0.8545, 0.5431, 0.8332, 0.5508, 0.823, 0.4092, 0.8716, 0.4231, 0.875, 0.4212, 0.9066, 0.4073, 0.909, 0.5832, 0.8785, 0.5705, 0.8807, 0.5616, 0.8545, 0.5725, 0.8479, 0.4257, 0.8386, 0.4369, 0.8471, 0.4231, 0.875, 0.4092, 0.8716, 0.4534, 0.8152, 0.4601, 0.8273, 0.4369, 0.8471, 0.4257, 0.8386, 0.4579, 0.863, 0.4369, 0.8471, 0.4601, 0.8273, 0.4728, 0.8496, 0.4915, 0.8431, 0.4884, 0.8179, 0.5175, 0.8203, 0.511, 0.8442, 0.511, 0.8442, 0.5175, 0.8203, 0.5431, 0.8332, 0.5284, 0.8526, 0.5284, 0.8526, 0.5431, 0.8332, 0.5616, 0.8545, 0.5414, 0.8667, 0.5414, 0.8667, 0.5616, 0.8545, 0.5705, 0.8807, 0.5485, 0.8844, 0.2168, 0.5033, 0.2186, 0.5044, 0.2098, 0.5265, 0.2077, 0.526, 0.2327, 0.4863, 0.2338, 0.4879, 0.2186, 0.5044, 0.2168, 0.5033, 0.5284, 0.8526, 0.52, 0.8635, 0.5073, 0.8577, 0.511, 0.8442, 0.3177, 0.936, 0.3306, 0.9634, 0.3039, 0.9704, 0.3023, 0.9408, 0.4494, 0.8814, 0.4635, 0.8849, 0.4633, 0.8993, 0.4493, 0.9017, 0.5485, 0.8844, 0.5345, 0.8868, 0.5295, 0.8737, 0.5414, 0.8667, 0.4579, 0.863, 0.4694, 0.8718, 0.4635, 0.8849, 0.4494, 0.8814, 0.4728, 0.8496, 0.4799, 0.862, 0.4694, 0.8718, 0.4579, 0.863, 0.4915, 0.8431, 0.4932, 0.8571, 0.4799, 0.862, 0.4728, 0.8496, 0.511, 0.8442, 0.5073, 0.8577, 0.4932, 0.8571, 0.4915, 0.8431, 0.3023, 0.9408, 0.3039, 0.9704, 0.2771, 0.967, 0.2865, 0.9394, 0.2854, 0.4409, 0.2799, 0.4677, 0.2695, 0.4662, 0.2747, 0.4373, 0.2965, 0.4419, 0.29, 0.4704, 0.2799, 0.4677, 0.2854, 0.4409, 0.278, 0.4768, 0.2799, 0.4677, 0.29, 0.4704, 0.2896, 0.481, 0.3116, 0.4341, 0.2965, 0.4419, 0.2965, 0.4414, 0.3119, 0.4328, 0.2639, 0.4241, 0.2747, 0.4373, 0.2695, 0.4662, 0.2657, 0.476, 0.7669, 0.5507, 0.7861, 0.5746, 0.7695, 0.6066, 0.7525, 0.5875, 0.6624, 0.5746, 0.6817, 0.5507, 0.6961, 0.5875, 0.679, 0.6066, 0.8115, 0.5845, 0.8027, 0.6149, 0.7695, 0.6066, 0.7861, 0.5746, 0.679, 0.6066, 0.6864, 0.9235, 0.6625, 0.9243, 0.6459, 0.6149, 0.7243, 0.5888, 0.7243, 0.9266, 0.7033, 0.9251, 0.6961, 0.5875, 0.6624, 0.5746, 0.679, 0.6066, 0.6459, 0.6149, 0.6371, 0.5845, 0.7243, 0.5339, 0.7669, 0.5507, 0.7525, 0.5875, 0.7243, 0.5888, 0.7525, 0.5875, 0.7452, 0.9251, 0.7243, 0.9266, 0.7243, 0.5888, 0.7695, 0.6066, 0.7622, 0.9235, 0.7452, 0.9251, 0.7525, 0.5875, 0.8027, 0.6149, 0.786, 0.9243, 0.7622, 0.9235, 0.7695, 0.6066, 0.6961, 0.5875, 0.7033, 0.9251, 0.6864, 0.9235, 0.679, 0.6066, 0.3303, 0.9255, 0.3533, 0.9463, 0.3306, 0.9634, 0.3177, 0.936, 0.3379, 0.9109, 0.3679, 0.9208, 0.3533, 0.9463, 0.3303, 0.9255, 0.2622, 0.9201, 0.2361, 0.9343, 0.2266, 0.9087, 0.257, 0.9048, 0.3389, 0.8942, 0.3703, 0.8901, 0.3679, 0.9208, 0.3379, 0.9109, 0.2726, 0.9323, 0.2536, 0.955, 0.2361, 0.9343, 0.2622, 0.9201, 0.2865, 0.9394, 0.2771, 0.967, 0.2536, 0.955, 0.2726, 0.9323, 0.2361, 0.9343, 0.2536, 0.955, 0.2443, 0.9673, 0.2192, 0.9442, 0.2771, 0.967, 0.2718, 0.9831, 0.2443, 0.9673, 0.2536, 0.955, 0.3039, 0.9704, 0.3048, 0.9881, 0.2718, 0.9831, 0.2771, 0.967, 0.3306, 0.9634, 0.3384, 0.98, 0.3048, 0.9881, 0.3039, 0.9704, 0.3533, 0.9463, 0.3675, 0.9592, 0.3384, 0.98, 0.3306, 0.9634, 0.3679, 0.9208, 0.3873, 0.9274, 0.3675, 0.9592, 0.3533, 0.9463, 0.2361, 0.9343, 0.2192, 0.9442, 0.2106, 0.9107, 0.2266, 0.9087, 0.3703, 0.8901, 0.3941, 0.8869, 0.3873, 0.9274, 0.3679, 0.9208, 0.6288, 0.3799, 0.6143, 0.3441, 0.6688, 0.327, 0.6775, 0.3551, 0.6076, 0.3069, 0.6633, 0.2967, 0.6688, 0.327, 0.6143, 0.3441, 0.6072, 0.2707, 0.6578, 0.2664, 0.6633, 0.2967, 0.6076, 0.3069, 0.947, 0.3011, 0.8906, 0.2906, 0.8966, 0.2578, 0.9497, 0.2657, 0.9375, 0.338, 0.8837, 0.3222, 0.8906, 0.2906, 0.947, 0.3011, 0.9237, 0.3738, 0.8741, 0.3508, 0.8837, 0.3222, 0.9375, 0.338, 0.6288, 0.3799, 0.6775, 0.3551, 0.6901, 0.3806, 0.6486, 0.413, 0.9027, 0.4053, 0.8605, 0.3748, 0.8741, 0.3508, 0.9237, 0.3738, 0.6578, 0.2664, 0.6647, 0.2636, 0.6706, 0.2953, 0.6633, 0.2967, 0.8906, 0.2906, 0.8825, 0.2891, 0.8884, 0.2547, 0.8966, 0.2578, 0.8837, 0.3222, 0.8765, 0.3205, 0.8825, 0.2891, 0.8906, 0.2906, 0.8741, 0.3508, 0.8678, 0.3482, 0.8765, 0.3205, 0.8837, 0.3222, 0.6775, 0.3551, 0.6838, 0.3524, 0.6958, 0.3767, 0.6901, 0.3806, 0.8605, 0.3748, 0.8555, 0.3715, 0.8678, 0.3482, 0.8741, 0.3508, 0.6688, 0.327, 0.6757, 0.3252, 0.6838, 0.3524, 0.6775, 0.3551, 0.6633, 0.2967, 0.6706, 0.2953, 0.6757, 0.3252, 0.6688, 0.327, 0.8884, 0.2547, 0.8825, 0.2891, 0.8711, 0.2873, 0.876, 0.2503, 0.8765, 0.3205, 0.8665, 0.3182, 0.8711, 0.2873, 0.8825, 0.2891, 0.8678, 0.3482, 0.8592, 0.3449, 0.8665, 0.3182, 0.8765, 0.3205, 0.6838, 0.3524, 0.6925, 0.3489, 0.7034, 0.3716, 0.6958, 0.3767, 0.8555, 0.3715, 0.8485, 0.3672, 0.8592, 0.3449, 0.8678, 0.3482, 0.6757, 0.3252, 0.6853, 0.323, 0.6925, 0.3489, 0.6838, 0.3524, 0.6706, 0.2953, 0.6809, 0.2937, 0.6853, 0.323, 0.6757, 0.3252, 0.6647, 0.2636, 0.676, 0.2592, 0.6809, 0.2937, 0.6706, 0.2953, 0.8592, 0.3449, 0.8583, 0.3446, 0.8654, 0.318, 0.8665, 0.3182, 0.8583, 0.3446, 0.8477, 0.3667, 0.8401, 0.3624, 0.8486, 0.3412, 0.6925, 0.3489, 0.6935, 0.3486, 0.7043, 0.3711, 0.7034, 0.3716, 0.8485, 0.3672, 0.8477, 0.3667, 0.8583, 0.3446, 0.8592, 0.3449, 0.6853, 0.323, 0.6864, 0.3228, 0.6935, 0.3486, 0.6925, 0.3489, 0.6809, 0.2937, 0.6821, 0.2935, 0.6864, 0.3228, 0.6853, 0.323, 0.676, 0.2592, 0.6774, 0.259, 0.6821, 0.2935, 0.6809, 0.2937, 0.8711, 0.2873, 0.8698, 0.2871, 0.8745, 0.2501, 0.876, 0.2503, 0.8665, 0.3182, 0.8654, 0.318, 0.8698, 0.2871, 0.8711, 0.2873, 0.7043, 0.3711, 0.6935, 0.3486, 0.7023, 0.3455, 0.712, 0.3661, 0.6925, 0.2598, 0.7301, 0.2591, 0.7302, 0.2777, 0.7264, 0.293, 0.6947, 0.292, 0.6864, 0.3228, 0.6971, 0.3207, 0.7023, 0.3455, 0.6935, 0.3486, 0.6821, 0.2935, 0.6947, 0.292, 0.6971, 0.3207, 0.6864, 0.3228, 0.6774, 0.259, 0.6925, 0.2598, 0.6947, 0.292, 0.6821, 0.2935, 0.8698, 0.2871, 0.8574, 0.286, 0.8595, 0.2517, 0.8745, 0.2501, 0.8654, 0.318, 0.8545, 0.3161, 0.8574, 0.286, 0.8698, 0.2871, 0.8583, 0.3446, 0.8486, 0.3412, 0.8545, 0.3161, 0.8654, 0.318, 0.6947, 0.292, 0.7264, 0.293, 0.723, 0.3185, 0.6971, 0.3207, 0.7452, 0.9251, 0.7622, 0.9235, 0.765, 0.966, 0.7456, 0.9776, 0.8574, 0.286, 0.823, 0.2887, 0.8179, 0.2719, 0.8179, 0.2513, 0.8595, 0.2517, 0.8545, 0.3161, 0.8278, 0.3147, 0.823, 0.2887, 0.8574, 0.286, 0.8486, 0.3412, 0.8271, 0.3358, 0.8278, 0.3147, 0.8545, 0.3161, 0.7023, 0.3455, 0.7244, 0.3393, 0.73, 0.3562, 0.712, 0.3661, 0.8401, 0.3624, 0.8225, 0.3534, 0.8271, 0.3358, 0.8486, 0.3412, 0.6971, 0.3207, 0.723, 0.3185, 0.7244, 0.3393, 0.7023, 0.3455, 0.8278, 0.3147, 0.8036, 0.3186, 0.794, 0.3028, 0.823, 0.2887, 0.6864, 0.9235, 0.7033, 0.9251, 0.7029, 0.9776, 0.6836, 0.966, 0.823, 0.2887, 0.794, 0.3028, 0.7857, 0.2959, 0.8179, 0.2719, 0.8271, 0.3358, 0.8069, 0.3338, 0.8036, 0.3186, 0.8278, 0.3147, 0.7244, 0.3393, 0.7443, 0.3378, 0.7457, 0.35, 0.73, 0.3562, 0.8225, 0.3534, 0.806, 0.3472, 0.8069, 0.3338, 0.8271, 0.3358, 0.723, 0.3185, 0.747, 0.3228, 0.7443, 0.3378, 0.7244, 0.3393, 0.7264, 0.293, 0.7557, 0.3057, 0.747, 0.3228, 0.723, 0.3185, 0.8069, 0.3338, 0.8031, 0.3341, 0.7995, 0.3203, 0.8036, 0.3186, 0.7302, 0.2777, 0.7638, 0.2971, 0.7557, 0.3057, 0.7264, 0.293, 0.1945, 0.8789, 0.1945, 0.911, 0.1669, 0.9054, 0.1681, 0.8827, 0.7443, 0.3378, 0.748, 0.3381, 0.7485, 0.3493, 0.7457, 0.35, 0.806, 0.3472, 0.8026, 0.3465, 0.8031, 0.3341, 0.8069, 0.3338, 0.747, 0.3228, 0.7512, 0.3244, 0.748, 0.3381, 0.7443, 0.3378, 0.7557, 0.3057, 0.76, 0.3091, 0.7512, 0.3244, 0.747, 0.3228, 0.8036, 0.3186, 0.7995, 0.3203, 0.7904, 0.3062, 0.794, 0.3028, 0.7638, 0.2971, 0.767, 0.3026, 0.76, 0.3091, 0.7557, 0.3057, 0.7748, 0.2945, 0.7752, 0.3002, 0.767, 0.3026, 0.7638, 0.2971, 0.7857, 0.2959, 0.7835, 0.3012, 0.7752, 0.3002, 0.7748, 0.2945, 0.794, 0.3028, 0.7904, 0.3062, 0.7835, 0.3012, 0.7857, 0.2959, 0.01106, 0.8735, 0.02558, 0.8358, 0.0539, 0.8557, 0.04235, 0.8799, 0.1608, 0.8608, 0.153, 0.8652, 0.1402, 0.85, 0.1462, 0.8426, 0.05573, 0.8097, 0.07288, 0.8382, 0.0539, 0.8557, 0.02558, 0.8358, 0.09286, 0.797, 0.09615, 0.8293, 0.07288, 0.8382, 0.05573, 0.8097, 0.1858, 0.8471, 0.1608, 0.8608, 0.1462, 0.8426, 0.1646, 0.8184, 0.1124, 0.7967, 0.1098, 0.8284, 0.09615, 0.8293, 0.09286, 0.797, 0.1315, 0.8003, 0.1229, 0.8305, 0.1098, 0.8284, 0.1124, 0.7967, 0.1492, 0.8078, 0.1352, 0.8352, 0.1229, 0.8305, 0.1315, 0.8003, 0.1646, 0.8184, 0.1462, 0.8426, 0.1352, 0.8352, 0.1492, 0.8078, 0.1945, 0.8789, 0.1681, 0.8827, 0.1608, 0.8608, 0.1858, 0.8471, 0.09615, 0.8293, 0.09802, 0.8389, 0.0783, 0.8464, 0.07288, 0.8382, 0.1205, 0.8399, 0.1201, 0.8415, 0.1095, 0.8399, 0.1096, 0.8382, 0.1098, 0.8284, 0.1096, 0.8382, 0.09802, 0.8389, 0.09615, 0.8293, 0.1229, 0.8305, 0.1205, 0.8399, 0.1096, 0.8382, 0.1098, 0.8284, 0.1352, 0.8352, 0.1308, 0.8438, 0.1205, 0.8399, 0.1229, 0.8305, 0.1462, 0.8426, 0.1402, 0.85, 0.1308, 0.8438, 0.1352, 0.8352, 0.1681, 0.8827, 0.1595, 0.8841, 0.153, 0.8652, 0.1608, 0.8608, 0.0539, 0.8557, 0.06226, 0.8615, 0.05343, 0.8822, 0.04235, 0.8799, 0.1669, 0.9054, 0.1593, 0.9038, 0.1595, 0.8841, 0.1681, 0.8827, 0.07288, 0.8382, 0.0783, 0.8464, 0.06226, 0.8615, 0.0539, 0.8557, 0.153, 0.8652, 0.1517, 0.866, 0.1392, 0.8512, 0.1402, 0.85, 0.158, 0.8844, 0.1577, 0.8844, 0.1514, 0.8661, 0.1517, 0.866, 0.1308, 0.8438, 0.13, 0.8453, 0.1201, 0.8415, 0.1205, 0.8399, 0.1402, 0.85, 0.1392, 0.8512, 0.13, 0.8453, 0.1308, 0.8438, 0.1595, 0.8841, 0.158, 0.8844, 0.1517, 0.866, 0.153, 0.8652, 0.06226, 0.8615, 0.06365, 0.8624, 0.05507, 0.8825, 0.05343, 0.8822, 0.1593, 0.9038, 0.1578, 0.9035, 0.158, 0.8844, 0.1595, 0.8841, 0.0783, 0.8464, 0.07919, 0.8478, 0.06365, 0.8624, 0.06226, 0.8615, 0.09802, 0.8389, 0.09832, 0.8405, 0.07919, 0.8478, 0.0783, 0.8464, 0.1517, 0.866, 0.1514, 0.8661, 0.139, 0.8514, 0.1392, 0.8512, 0.1096, 0.8382, 0.1095, 0.8399, 0.09832, 0.8405, 0.09802, 0.8389, 0.06365, 0.8624, 0.06397, 0.8627, 0.05547, 0.8826, 0.05507, 0.8825, 0.1578, 0.9035, 0.1575, 0.9035, 0.1577, 0.8844, 0.158, 0.8844, 0.07919, 0.8478, 0.07939, 0.8481, 0.06397, 0.8627, 0.06365, 0.8624, 0.09832, 0.8405, 0.09838, 0.8408, 0.07939, 0.8481, 0.07919, 0.8478, 0.1514, 0.8661, 0.1577, 0.8844, 0.1411, 0.8871, 0.1367, 0.8749, 0.1095, 0.8399, 0.1095, 0.8401, 0.09838, 0.8408, 0.09832, 0.8405, 0.1201, 0.8415, 0.12, 0.8417, 0.1095, 0.8401, 0.1095, 0.8399, 0.13, 0.8453, 0.1299, 0.8454, 0.12, 0.8417, 0.1201, 0.8415, 0.1392, 0.8512, 0.139, 0.8514, 0.1299, 0.8454, 0.13, 0.8453, 0.06397, 0.8627, 0.07884, 0.8735, 0.07355, 0.8863, 0.05547, 0.8826, 0.1575, 0.9035, 0.1409, 0.9001, 0.1411, 0.8871, 0.1577, 0.8844, 0.07939, 0.8481, 0.08871, 0.8639, 0.07884, 0.8735, 0.06397, 0.8627, 0.09838, 0.8408, 0.1014, 0.859, 0.08871, 0.8639, 0.07939, 0.8481, 0.1514, 0.8661, 0.1367, 0.8749, 0.1279, 0.8652, 0.139, 0.8514, 0.1095, 0.8401, 0.1085, 0.8585, 0.1014, 0.859, 0.09838, 0.8408, 0.12, 0.8417, 0.1154, 0.8595, 0.1085, 0.8585, 0.1095, 0.8401, 0.1299, 0.8454, 0.122, 0.8617, 0.1154, 0.8595, 0.12, 0.8417, 0.139, 0.8514, 0.1279, 0.8652, 0.122, 0.8617, 0.1299, 0.8454, 0.7243, 0.9266, 0.7452, 0.9251, 0.7456, 0.9776, 0.7243, 0.9828, 0.7405, 0.9978, 0.7243, 0.9976, 0.7243, 0.9828, 0.7456, 0.9776, 0.7243, 0.9976, 0.7081, 0.9978, 0.7029, 0.9776, 0.7243, 0.9828, 0.7456, 0.9776, 0.765, 0.966, 0.7772, 0.9846, 0.7405, 0.9978, 0.6836, 0.966, 0.7029, 0.9776, 0.7081, 0.9978, 0.6714, 0.9846, 0.6714, 0.9846, 0.6552, 0.9815, 0.6569, 0.9665, 0.6836, 0.966, 0.765, 0.966, 0.7917, 0.9665, 0.7933, 0.9815, 0.7772, 0.9846, 0.7033, 0.9251, 0.7243, 0.9266, 0.7243, 0.9828, 0.7029, 0.9776, 0.6864, 0.9235, 0.6836, 0.966, 0.6569, 0.9665, 0.6625, 0.9243, 0.786, 0.9243, 0.7917, 0.9665, 0.765, 0.966, 0.7622, 0.9235, 0.09697, 0.5035, 0.08169, 0.5004, 0.1087, 0.4328, 0.1212, 0.4412, 0.2643, 0.4227, 0.275, 0.4369, 0.2747, 0.4373, 0.2639, 0.4241, 0.2896, 0.481, 0.29, 0.4704, 0.2965, 0.4419, 0.3116, 0.4341, 0.2965, 0.4414, 0.2965, 0.4419, 0.2854, 0.4409, 0.2855, 0.4405, 0.2855, 0.4405, 0.2854, 0.4409, 0.2747, 0.4373, 0.275, 0.4369, 0.1998, 0.4405, 0.2006, 0.4416, 0.1698, 0.4737, 0.1688, 0.473, 0.3778, 0.5595, 0.3765, 0.5593, 0.3781, 0.515, 0.3794, 0.5147, 0.1688, 0.473, 0.1698, 0.4737, 0.1518, 0.5145, 0.1506, 0.5143, 0.3794, 0.5147, 0.3781, 0.515, 0.3617, 0.4742, 0.3628, 0.4735, 0.3324, 0.4425, 0.3318, 0.4435, 0.3116, 0.4341, 0.3119, 0.4328, 0.2643, 0.4227, 0.2639, 0.4241, 0.2414, 0.4243, 0.2412, 0.423, 0.2412, 0.423, 0.2414, 0.4243, 0.2006, 0.4416, 0.1998, 0.4405, 0.3628, 0.4735, 0.3617, 0.4742, 0.3318, 0.4435, 0.3324, 0.4425, 0.07884, 0.8735, 0.08871, 0.8639, 0.1014, 0.859, 0.1085, 0.8585, 0.1154, 0.8595, 0.122, 0.8617, 0.1279, 0.8652, 0.1367, 0.8749, 0.1411, 0.8871, 0.1409, 0.9001, 0.07355, 0.8863])
me_cylinder.use_remesh_preserve_volume = False
me_cylinder.use_remesh_preserve_attributes = False
me_cylinder.use_mirror_vertex_groups = False
me_cylinder.update()

# ---- objects
ob_cylinder_001 = bpy.data.objects.new('Cylinder.001', me_cylinder_001)
ob_cylinder = bpy.data.objects.new('Cylinder', me_cylinder)

# ---- transforms, parenting, visibility, modifiers, constraints
ob_cylinder_001.location = (-1.341e-08, 5.405e-07, 2.642)
ob_cylinder_001.lineart.crease_threshold = 0.0
ob_cylinder.location = (8.759e-08, 6.922e-07, 2.572)
ob_cylinder.lineart.crease_threshold = 0.0

# ---- collection membership
col_collection_1.objects.link(ob_cylinder_001)
col_collection_1.objects.link(ob_cylinder)

# ---- scene / render settings (as saved in the file)
scene.frame_start = 1; scene.frame_end = 250; scene.frame_set(1)
scene.render.engine = 'BLENDER_EEVEE_NEXT'
scene.render.resolution_percentage = 50
scene.render.dither_intensity = 0.0
scene.cycles.use_denoising = False
scene.cycles.samples = 128
scene.cycles.sampling_pattern = 'TABULATED_SOBOL'
scene.cycles.light_sampling_threshold = 0.0
scene.cycles.use_adaptive_sampling = False
scene.cycles.use_light_tree = False
scene.cycles.blur_glossy = 0.0
scene.cycles.sample_clamp_indirect = 0.0
scene.view_settings.view_transform = 'Standard'
bpy.context.view_layer.update()

# ---- added for rendering (the .blend has no active camera and no usable light): camera, sun
cam_auto = bpy.data.cameras.new('AutoCamera')
cam_auto.lens = 50.0
cam_auto.sensor_width = 36.0
cam_auto.clip_end = 1000.0
ob_auto_camera = bpy.data.objects.new('AutoCamera', cam_auto)
scene.collection.objects.link(ob_auto_camera)
ob_auto_camera.location = (6.03221, -7.23865, 7.18891)
ob_auto_camera.rotation_euler = (1.09748, -7.21219e-08, 0.694738)
scene.camera = ob_auto_camera
light_auto_sun = bpy.data.lights.new('AutoSun', 'SUN')
light_auto_sun.energy = 3.0
light_auto_sun.angle = 0.0523599
ob_auto_sun = bpy.data.objects.new('AutoSun', light_auto_sun)
scene.collection.objects.link(ob_auto_sun)
ob_auto_sun.rotation_euler = (0.872665, 0.174533, 0.523599)
bpy.context.view_layer.update()
